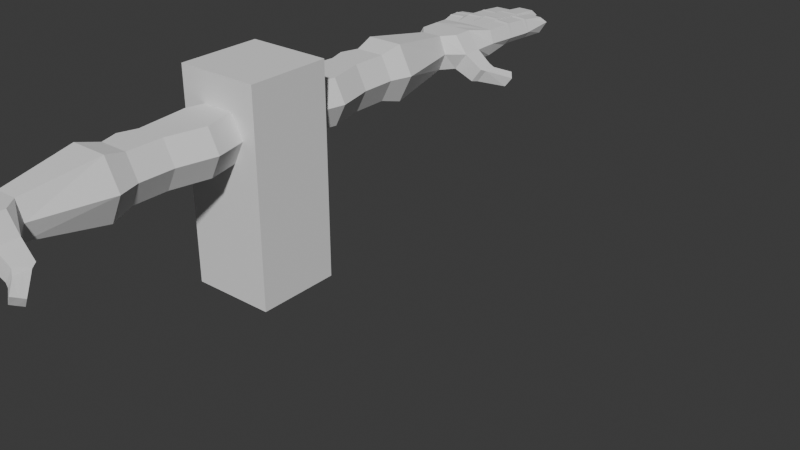 # Source: Hands_copy_neutral.blend  (saved by Blender 4.1.24; exported with 4.5.12 LTS)
import bpy
from mathutils import Matrix  # noqa: F401  (used for matrix-valued properties, if any)

bpy.ops.wm.read_factory_settings(use_empty=True)
scene = bpy.context.scene
scene.name = 'Spell cast'

# ---- collections
col_collection = bpy.data.collections.new('Collection'); scene.collection.children.link(col_collection)

# ---- world
world_world = bpy.data.worlds.new('World'); scene.world = world_world
world_world.use_nodes = True; world_world.node_tree.nodes.clear()
_N = world_world.node_tree.nodes; _L = world_world.node_tree.links
n0 = _N.new('ShaderNodeOutputWorld'); n0.name = 'World Output'; n0.location = (300, 300)
n1 = _N.new('ShaderNodeBackground'); n1.name = 'Background'; n1.location = (10, 300)
n1.inputs[0].default_value = (0.05088, 0.05088, 0.05088, 1.0)
_L.new(n1.outputs[0], n0.inputs[0])
n0.is_active_output = True
world_world.color = (0.05088, 0.05088, 0.05088)
world_world.use_sun_shadow = False
world_world.sun_shadow_jitter_overblur = 0.0

# ---- meshes
me_cube_001 = bpy.data.meshes.new('Cube.001')
me_cube_001.from_pydata([(-1.0, -1.0, -1.0), (-1.0, -1.0, 1.0), (-1.0, 1.0, -1.0), (-1.0, 1.0, 1.0), (1.0, -1.0, -1.0), (1.0, -1.0, 1.0), (1.0, 1.0, -1.0), (1.0, 1.0, 1.0)], [], [(0, 1, 3, 2), (2, 3, 7, 6), (6, 7, 5, 4), (4, 5, 1, 0), (2, 6, 4, 0), (7, 3, 1, 5)])
_uv = me_cube_001.uv_layers.new(name='UVMap')
_uv.uv.foreach_set('vector', [0.375, 0.0, 0.625, 0.0, 0.625, 0.25, 0.375, 0.25, 0.375, 0.25, 0.625, 0.25, 0.625, 0.5, 0.375, 0.5, 0.375, 0.5, 0.625, 0.5, 0.625, 0.75, 0.375, 0.75, 0.375, 0.75, 0.625, 0.75, 0.625, 1.0, 0.375, 1.0, 0.125, 0.5, 0.375, 0.5, 0.375, 0.75, 0.125, 0.75, 0.625, 0.5, 0.875, 0.5, 0.875, 0.75, 0.625, 0.75])
me_cube_001.update()
me_cube_003 = bpy.data.meshes.new('Cube.003')
me_cube_003.from_pydata([(-0.5606, -1.371, 2.131), (-0.7974, -2.241, 2.131), (-1.0, -1.371, 2.998), (0.0, -1.371, 2.131), (0.5606, -1.371, 2.131), (0.0, -1.371, 2.998), (-0.2369, -2.241, 2.131), (0.0, -4.267, 2.131), (0.8967, -2.819, 2.131), (0.5606, -4.267, 2.131), (1.336, -2.819, 2.998), (1.0, -1.371, 2.998), (1.0, -4.267, 2.998), (0.8967, -2.819, 3.865), (0.5606, -1.371, 3.865), (0.5606, -4.267, 3.865), (0.0, -2.819, 3.865), (0.0, -1.371, 3.865), (0.0, -4.267, 3.865), (-0.7974, -2.241, 3.865), (-0.5606, -4.267, 3.865), (-0.5606, -1.371, 3.865), (-1.237, -2.241, 2.998), (-1.0, -4.267, 2.998), (-0.5606, -4.267, 2.131), (-1.216, -4.944, 2.998), (-0.7763, -4.944, 2.131), (-0.7763, -4.944, 3.865), (-1.0, -5.621, 2.998), (-0.5606, -5.621, 2.131), (-0.5606, -5.621, 3.865), (-1.255, -6.453, 2.998), (-0.5936, -9.186, 2.998), (-0.7033, -6.453, 1.911), (-0.7033, -6.453, 4.086), (-0.3911, -9.186, 3.667), (0.0, -6.453, 4.086), (0.0, -5.621, 3.865), (0.009494, -9.186, 3.667), (0.7033, -6.453, 4.086), (0.5606, -5.621, 3.865), (0.4101, -9.186, 3.667), (1.255, -6.453, 2.998), (1.0, -5.621, 2.998), (0.6759, -9.186, 2.998), (0.7033, -6.453, 1.911), (0.4101, -9.186, 2.33), (0.5606, -5.621, 2.131), (0.0, -6.453, 1.911), (0.0, -5.621, 2.131), (0.009494, -9.186, 2.33), (-0.3911, -9.186, 2.33), (0.009494, -9.688, 2.33), (-0.784, -9.688, 2.33), (0.803, -9.688, 2.33), (0.009494, -10.09, 2.33), (0.009494, -10.49, 2.33), (-0.784, -10.09, 2.33), (0.803, -10.09, 2.33), (0.803, -10.49, 2.33), (1.46, -10.09, 2.018), (1.553, -10.09, 1.974), (1.46, -9.752, 2.018), (1.46, -10.43, 2.018), (1.667, -10.5, 1.958), (1.876, -10.43, 2.581), (1.298, -10.49, 2.998), (1.959, -10.09, 2.521), (1.876, -10.09, 2.581), (2.017, -10.52, 2.442), (2.536, -10.98, 2.244), (2.034, -10.24, 2.442), (2.661, -10.81, 2.185), (2.051, -9.951, 2.442), (1.959, -9.761, 2.521), (2.785, -10.65, 2.125), (1.701, -9.93, 1.958), (2.53, -10.58, 1.765), (1.553, -9.761, 1.974), (1.684, -10.21, 1.958), (2.406, -10.75, 1.824), (2.281, -10.91, 1.883), (1.876, -9.752, 2.581), (1.298, -9.688, 2.998), (0.803, -9.688, 3.667), (1.298, -10.09, 2.998), (0.803, -10.09, 3.667), (0.803, -10.49, 3.667), (0.009494, -10.09, 3.667), (0.009494, -10.49, 3.667), (0.009494, -9.688, 3.667), (-0.784, -10.09, 3.667), (-0.784, -9.688, 3.667), (-0.784, -10.49, 3.667), (-1.216, -10.09, 2.998), (-1.216, -10.49, 2.998), (-1.216, -9.688, 2.998), (-0.784, -10.49, 2.33), (-1.054, -11.36, 3.031), (-1.016, -11.36, 2.519), (-1.016, -11.36, 3.543), (-1.152, -11.8, 3.031), (-1.177, -11.91, 3.031), (-1.114, -11.8, 3.585), (-1.114, -11.8, 2.736), (-0.5915, -11.9, 2.736), (-1.164, -12.02, 2.791), (-0.6198, -12.14, 2.791), (-1.202, -12.02, 3.031), (-1.239, -12.36, 2.791), (-1.3, -12.45, 3.031), (-0.6957, -12.47, 2.791), (-1.278, -12.35, 3.031), (-1.281, -12.54, 2.791), (-1.385, -13.0, 2.791), (-1.322, -12.58, 3.059), (-0.7371, -12.66, 2.791), (-0.6764, -12.57, 3.031), (-0.8409, -13.12, 2.791), (-0.6994, -12.69, 3.059), (-0.823, -13.36, 3.208), (-0.7371, -12.66, 3.526), (-0.8409, -13.12, 3.439), (-0.7179, -12.57, 3.56), (-1.281, -12.54, 3.526), (-1.262, -12.46, 3.56), (-1.385, -13.0, 3.439), (-1.438, -13.25, 3.208), (-1.239, -12.36, 3.552), (-1.164, -12.02, 3.585), (-0.6957, -12.47, 3.552), (-0.6198, -12.14, 3.585), (-0.6542, -12.47, 3.031), (-0.5784, -12.13, 3.031), (-0.5534, -12.02, 3.031), (-0.5286, -11.91, 3.031), (-0.5948, -12.02, 3.613), (-0.57, -11.91, 3.585), (-1.139, -11.91, 3.613), (-0.4718, -11.48, 3.543), (-0.4304, -11.48, 3.031), (0.01443, -11.44, 3.543), (-0.5871, -12.32, 3.589), (-0.6027, -12.43, 3.613), (-0.007153, -12.33, 3.589), (-0.6047, -12.32, 3.031), (-0.6204, -12.43, 3.031), (-0.5998, -12.31, 2.758), (-0.5782, -11.42, 2.519), (-0.007153, -12.33, 2.758), (-0.6057, -12.56, 2.791), (-0.01313, -12.57, 2.791), (-0.6234, -12.56, 3.031), (-0.6243, -13.32, 2.791), (-0.6449, -13.44, 3.031), (-0.03166, -13.34, 2.791), (-0.642, -13.32, 3.031), (-0.63, -13.56, 2.791), (-0.6517, -14.46, 2.791), (-0.6468, -13.59, 3.051), (-0.03737, -13.57, 2.791), (0.01156, -13.46, 3.031), (-0.05909, -14.47, 2.791), (0.00877, -13.6, 3.051), (-0.01295, -14.72, 3.208), (-0.03737, -13.57, 3.531), (-0.05909, -14.47, 3.439), (-0.03458, -13.46, 3.56), (-0.63, -13.56, 3.531), (-0.6272, -13.44, 3.56), (-0.6517, -14.46, 3.439), (-0.6617, -14.7, 3.208), (-0.6243, -13.32, 3.549), (-0.6057, -12.56, 3.589), (-0.03166, -13.34, 3.549), (-0.01313, -12.57, 3.589), (0.01448, -13.34, 3.031), (0.03301, -12.57, 3.031), (0.03606, -12.45, 3.031), (-0.01008, -12.45, 3.613), (0.03899, -12.33, 3.031), (0.06057, -11.44, 3.031), (0.01443, -11.44, 2.519), (0.04178, -12.48, 3.031), (0.04538, -12.62, 3.031), (0.04178, -12.48, 2.759), (0.04178, -12.48, 3.589), (0.04538, -12.62, 3.613), (0.6633, -12.47, 3.59), (0.6101, -11.44, 3.548), (0.6703, -12.61, 3.613), (0.7348, -12.47, 3.031), (0.743, -12.61, 3.031), (0.6722, -11.44, 3.036), (0.6609, -12.47, 2.76), (0.5889, -11.44, 2.524), (0.6745, -12.76, 2.791), (0.6977, -13.65, 2.791), (0.0495, -12.78, 2.791), (0.7472, -12.76, 3.031), (0.6745, -12.76, 3.589), (0.7704, -13.65, 3.031), (0.774, -13.79, 3.031), (0.6977, -13.65, 3.549), (0.7013, -13.79, 3.56), (0.07274, -13.66, 3.549), (0.0495, -12.78, 3.589), (0.07632, -13.8, 3.56), (0.07274, -13.66, 3.031), (0.07632, -13.8, 3.031), (0.0495, -12.78, 3.031), (0.07274, -13.66, 2.791), (0.07977, -13.93, 2.791), (0.1073, -14.98, 2.791), (0.07977, -13.96, 3.051), (0.7047, -13.92, 2.791), (0.7322, -14.97, 2.791), (0.7775, -13.95, 3.051), (0.8055, -15.22, 3.208), (0.7047, -13.92, 3.531), (0.7322, -14.97, 3.439), (0.07977, -13.93, 3.531), (0.1073, -14.98, 3.439), (0.1073, -15.23, 3.208), (1.163, -11.38, 2.516), (0.6938, -12.3, 2.757), (0.7144, -12.44, 3.035), (0.7271, -12.58, 2.795), (1.268, -12.24, 2.75), (0.6982, -12.3, 3.035), (0.7111, -12.3, 3.592), (0.7274, -12.44, 3.624), (1.286, -12.24, 3.585), (1.302, -12.38, 3.617), (1.185, -11.38, 3.54), (1.445, -12.24, 3.027), (1.345, -11.37, 3.028), (1.462, -12.38, 3.027), (1.302, -12.52, 2.788), (1.478, -12.52, 3.027), (1.567, -13.28, 3.026), (1.318, -12.52, 3.585), (0.7436, -12.58, 3.592), (1.406, -13.28, 3.544), (1.417, -13.38, 3.57), (0.8314, -13.34, 3.551), (0.8426, -13.44, 3.578), (0.8193, -13.34, 3.034), (0.7307, -12.58, 3.035), (0.8306, -13.44, 3.034), (0.8158, -13.34, 2.794), (1.39, -13.28, 2.787), (0.8381, -13.54, 2.794), (0.9433, -14.44, 2.794), (0.8427, -13.56, 3.051), (1.413, -13.48, 2.787), (1.518, -14.38, 2.786), (1.578, -13.38, 3.026), (1.588, -13.5, 3.043), (1.688, -14.63, 3.203), (1.428, -13.48, 3.529), (1.531, -14.38, 3.434), (0.8534, -13.54, 3.536), (0.9567, -14.44, 3.441), (0.9575, -14.69, 3.211), (0.01017, -10.97, 3.643), (0.01017, -10.97, 2.354), (0.0, -4.944, 2.131), (0.0, -4.944, 3.865)], [], [(0, 1, 22, 2), (1, 0, 3, 6), (3, 0, 2, 5), (4, 3, 5, 11), (6, 3, 4, 8), (7, 6, 8, 9), (24, 1, 6, 7), (9, 8, 10, 12), (8, 4, 11, 10), (10, 11, 14, 13), (12, 10, 13, 15), (13, 14, 17, 16), (15, 13, 16, 18), (16, 17, 21, 19), (18, 16, 19, 20), (22, 23, 20, 19), (2, 22, 19, 21), (1, 24, 23, 22), (24, 26, 25, 23), (23, 25, 27, 20), (26, 29, 28, 25), (25, 28, 30, 27), (29, 33, 31, 28), (28, 31, 34, 30), (33, 51, 32, 31), (31, 32, 35, 34), (38, 36, 34, 35), (36, 37, 30, 34), (39, 40, 37, 36), (41, 39, 36, 38), (42, 43, 40, 39), (44, 42, 39, 41), (45, 47, 43, 42), (46, 45, 42, 44), (50, 48, 45, 46), (48, 49, 47, 45), (33, 29, 49, 48), (51, 33, 48, 50), (50, 52, 53, 51), (46, 54, 52, 50), (52, 55, 57, 53), (54, 58, 55, 52), (55, 56, 97, 57), (58, 59, 56, 55), (54, 62, 60, 58), (58, 60, 63, 59), (60, 61, 63), (62, 78, 61, 60), (63, 64, 69, 65), (63, 61, 64), (59, 63, 65, 66), (66, 65, 68, 85), (65, 67, 68), (69, 67, 65), (71, 67, 69), (69, 70, 72, 71), (64, 81, 70, 69), (71, 72, 75, 73), (67, 71, 73, 74), (74, 73, 76, 78), (73, 75, 77, 76), (76, 77, 80, 79), (78, 76, 79, 61), (79, 80, 81, 64), (64, 61, 79), (75, 72, 80, 77), (72, 70, 81, 80), (82, 74, 78, 62), (68, 67, 74, 82), (83, 82, 62, 54), (85, 68, 82, 83), (41, 84, 83, 44), (44, 83, 54, 46), (84, 86, 85, 83), (86, 87, 66, 85), (90, 88, 86, 84), (88, 89, 87, 86), (91, 93, 89, 88), (92, 91, 88, 90), (96, 94, 91, 92), (94, 95, 93, 91), (57, 97, 95, 94), (53, 57, 94, 96), (51, 53, 96, 32), (32, 96, 92, 35), (97, 99, 98, 95), (95, 98, 100, 93), (99, 104, 101, 98), (98, 101, 103, 100), (101, 102, 138, 103), (101, 104, 102), (102, 104, 106), (148, 105, 104, 99), (104, 105, 107, 106), (102, 106, 108), (107, 111, 109, 106), (106, 109, 112, 108), (109, 110, 112), (113, 110, 109), (111, 116, 113, 109), (113, 114, 127, 115), (116, 118, 114, 113), (113, 115, 110), (111, 117, 116), (116, 117, 119), (119, 120, 118, 116), (121, 122, 120, 119), (123, 121, 119, 117), (124, 126, 122, 121), (125, 124, 121, 123), (110, 115, 124, 125), (115, 127, 126, 124), (127, 120, 122, 126), (114, 118, 120, 127), (112, 110, 125, 128), (128, 125, 123, 130), (108, 112, 128, 129), (129, 128, 130, 131), (130, 123, 117, 132), (131, 130, 132, 133), (132, 117, 111), (133, 132, 111, 107), (107, 134, 133), (136, 131, 133, 134), (105, 135, 134), (137, 136, 134, 135), (105, 134, 107), (103, 138, 136, 137), (138, 129, 131, 136), (102, 108, 129, 138), (139, 137, 135, 140), (100, 103, 137, 139), (100, 139, 141, 265), (140, 145, 142, 139), (139, 142, 144, 141), (142, 143, 179, 144), (145, 146, 143, 142), (148, 147, 145, 140), (145, 147, 146), (146, 147, 150), (182, 149, 147, 148), (147, 149, 151, 150), (146, 150, 152), (151, 155, 153, 150), (150, 153, 156, 152), (153, 154, 156), (157, 154, 153), (155, 160, 157, 153), (157, 158, 171, 159), (160, 162, 158, 157), (157, 159, 154), (155, 161, 160), (160, 161, 163), (163, 164, 162, 160), (167, 165, 163, 161), (165, 166, 164, 163), (168, 170, 166, 165), (169, 168, 165, 167), (154, 159, 168, 169), (159, 171, 170, 168), (171, 164, 166, 170), (158, 162, 164, 171), (156, 154, 169, 172), (172, 169, 167, 174), (152, 156, 172, 173), (173, 172, 174, 175), (174, 167, 161, 176), (175, 174, 176, 177), (177, 176, 155, 151), (176, 161, 155), (179, 175, 177, 178), (151, 178, 177), (144, 179, 178, 180), (149, 178, 151), (149, 180, 178), (141, 144, 180, 181), (181, 180, 149, 182), (182, 185, 183, 181), (181, 183, 186, 141), (183, 185, 184), (183, 184, 187, 186), (141, 186, 188, 189), (186, 187, 190, 188), (189, 188, 191, 193), (188, 190, 192, 191), (194, 191, 192), (193, 191, 194, 195), (195, 194, 185, 182), (194, 192, 196), (185, 194, 196, 198), (196, 192, 199), (199, 201, 197, 196), (196, 197, 211, 198), (190, 200, 199, 192), (200, 203, 201, 199), (201, 202, 197), (203, 204, 202, 201), (206, 205, 203, 200), (205, 207, 204, 203), (210, 208, 205, 206), (208, 209, 207, 205), (211, 209, 208), (198, 211, 208, 210), (212, 209, 211), (197, 215, 212, 211), (212, 213, 223, 214), (215, 216, 213, 212), (212, 214, 209), (197, 202, 215), (215, 202, 217), (217, 218, 216, 215), (219, 220, 218, 217), (204, 219, 217, 202), (207, 221, 219, 204), (221, 222, 220, 219), (209, 214, 221, 207), (214, 223, 222, 221), (223, 218, 220, 222), (213, 216, 218, 223), (184, 198, 210), (184, 210, 206, 187), (187, 206, 200, 190), (184, 185, 198), (195, 225, 229, 193), (224, 195, 182, 266), (224, 228, 225, 195), (229, 225, 226), (226, 225, 227), (225, 228, 238, 227), (193, 229, 230, 189), (229, 226, 231, 230), (230, 231, 233, 232), (189, 230, 232, 234), (232, 233, 237, 235), (234, 232, 235, 236), (236, 235, 228, 224), (235, 237, 228), (228, 237, 238), (238, 237, 239), (233, 241, 239, 237), (241, 243, 240, 239), (239, 240, 251, 238), (231, 242, 241, 233), (242, 245, 243, 241), (245, 246, 244, 243), (243, 244, 257, 240), (247, 249, 246, 245), (248, 247, 245, 242), (227, 250, 247, 248), (250, 249, 247), (252, 249, 250), (238, 251, 250, 227), (251, 255, 252, 250), (252, 253, 264, 254), (255, 256, 253, 252), (252, 254, 249), (258, 259, 256, 255), (255, 257, 258), (251, 257, 255), (244, 260, 258, 257), (260, 261, 259, 258), (262, 263, 261, 260), (246, 262, 260, 244), (254, 264, 263, 262), (249, 254, 262, 246), (261, 263, 264, 259), (259, 264, 253, 256), (240, 257, 251), (226, 227, 248), (226, 248, 242, 231), (66, 236, 224, 59), (87, 234, 236, 66), (89, 265, 234, 87), (265, 141, 189, 234), (93, 100, 265, 89), (59, 224, 266, 56), (266, 182, 148, 99), (56, 266, 99, 97), (143, 173, 175, 179), (146, 152, 173, 143), (140, 135, 105, 148), (35, 92, 90, 38), (38, 90, 84, 41), (29, 26, 267, 49), (49, 267, 47), (47, 267, 9), (267, 7, 9), (26, 24, 7, 267), (43, 47, 9, 12), (43, 12, 15, 40), (37, 40, 268), (268, 40, 15), (268, 15, 18), (37, 268, 27, 30), (268, 18, 20, 27), (5, 2, 21, 17), (11, 5, 17, 14)])
_uv = me_cube_003.uv_layers.new(name='UVMap')
_uv.uv.foreach_set('vector', [0.3332, 0.7419, 0.3184, 0.6811, 0.2508, 0.6838, 0.263, 0.7482, 0.3184, 0.6811, 0.3332, 0.7419, 0.3733, 0.7422, 0.3565, 0.6811, 0.7467, 0.8003, 0.7467, 0.8403, 0.8087, 0.8717, 0.8087, 0.8003, 0.7467, 0.7602, 0.7467, 0.8003, 0.8087, 0.8003, 0.8087, 0.7288, 0.3565, 0.6811, 0.3733, 0.7422, 0.4133, 0.7419, 0.4329, 0.6412, 0.3728, 0.5367, 0.3565, 0.6811, 0.4329, 0.6412, 0.4147, 0.5382, 0.3314, 0.5363, 0.3184, 0.6811, 0.3565, 0.6811, 0.3728, 0.5367, 0.4147, 0.5382, 0.4329, 0.6412, 0.4996, 0.6419, 0.4854, 0.5373, 0.4329, 0.6412, 0.4133, 0.7419, 0.4835, 0.7466, 0.4996, 0.6419, 0.25, 0.105, 0.2331, 0.000664, 0.1632, 0.006085, 0.1834, 0.1059, 0.236, 0.2101, 0.25, 0.105, 0.1834, 0.1059, 0.1651, 0.2093, 0.1834, 0.1059, 0.1632, 0.006085, 0.1239, 0.005634, 0.1229, 0.106, 0.1651, 0.2093, 0.1834, 0.1059, 0.1229, 0.106, 0.1236, 0.2101, 0.1229, 0.106, 0.1239, 0.005634, 0.08385, 0.006238, 0.06959, 0.06648, 0.1236, 0.2101, 0.1229, 0.106, 0.06959, 0.06648, 0.0817, 0.2106, 0.002552, 0.0637, 0.01004, 0.2086, 0.0817, 0.2106, 0.06959, 0.06648, 0.01462, 0.0002061, 0.002552, 0.0637, 0.06959, 0.06648, 0.08385, 0.006238, 0.3184, 0.6811, 0.3314, 0.5363, 0.2594, 0.538, 0.2508, 0.6838, 0.3314, 0.5363, 0.3195, 0.4866, 0.2512, 0.4866, 0.2594, 0.538, 0.01004, 0.2086, 0.001529, 0.2599, 0.06977, 0.2602, 0.0817, 0.2106, 0.3195, 0.4866, 0.3314, 0.4365, 0.2593, 0.435, 0.2512, 0.4866, 0.001529, 0.2599, 0.009368, 0.3114, 0.08143, 0.3103, 0.06977, 0.2602, 0.3314, 0.4365, 0.3301, 0.375, 0.2504, 0.3752, 0.2593, 0.435, 0.009368, 0.3114, 0.0002061, 0.3712, 0.07989, 0.3718, 0.08143, 0.3103, 0.3301, 0.375, 0.3458, 0.1643, 0.2901, 0.1693, 0.2504, 0.3752, 0.0002061, 0.3712, 0.03877, 0.5775, 0.09472, 0.583, 0.07989, 0.3718, 0.1281, 0.5825, 0.1243, 0.3701, 0.07989, 0.3718, 0.09472, 0.583, 0.1243, 0.3701, 0.124, 0.3099, 0.08143, 0.3103, 0.07989, 0.3718, 0.169, 0.371, 0.166, 0.3106, 0.124, 0.3099, 0.1243, 0.3701, 0.1612, 0.5815, 0.169, 0.371, 0.1243, 0.3701, 0.1281, 0.5825, 0.2493, 0.3676, 0.2374, 0.3075, 0.166, 0.3106, 0.169, 0.371, 0.2182, 0.5742, 0.2493, 0.3676, 0.169, 0.371, 0.1612, 0.5815, 0.4192, 0.3762, 0.4159, 0.4366, 0.4873, 0.44, 0.4995, 0.3799, 0.4121, 0.1659, 0.4192, 0.3762, 0.4995, 0.3799, 0.4693, 0.1734, 0.379, 0.1649, 0.3744, 0.3769, 0.4192, 0.3762, 0.4121, 0.1659, 0.3744, 0.3769, 0.3739, 0.4371, 0.4159, 0.4366, 0.4192, 0.3762, 0.3301, 0.375, 0.3314, 0.4365, 0.3739, 0.4371, 0.3744, 0.3769, 0.3458, 0.1643, 0.3301, 0.375, 0.3744, 0.3769, 0.379, 0.1649, 0.379, 0.1649, 0.3801, 0.1257, 0.3239, 0.1204, 0.3458, 0.1643, 0.4121, 0.1659, 0.4374, 0.1231, 0.3801, 0.1257, 0.379, 0.1649, 0.3801, 0.1257, 0.3809, 0.09591, 0.3254, 0.0929, 0.3239, 0.1204, 0.4374, 0.1231, 0.4366, 0.09538, 0.3809, 0.09591, 0.3801, 0.1257, 0.3809, 0.09591, 0.3815, 0.06754, 0.3268, 0.06541, 0.3254, 0.0929, 0.4366, 0.09538, 0.4365, 0.06775, 0.3815, 0.06754, 0.3809, 0.09591, 0.7828, 0.02296, 0.8238, 0.05766, 0.8461, 0.04515, 0.807, 0.0002061, 0.7619, 0.2433, 0.8162, 0.2334, 0.8139, 0.2075, 0.756, 0.2143, 0.8162, 0.2334, 0.8237, 0.2327, 0.8139, 0.2075, 0.8238, 0.05766, 0.8286, 0.06247, 0.8502, 0.05347, 0.8461, 0.04515, 0.8139, 0.2075, 0.8309, 0.2015, 0.8323, 0.151, 0.8144, 0.1476, 0.8139, 0.2075, 0.8237, 0.2327, 0.8309, 0.2015, 0.756, 0.2143, 0.8139, 0.2075, 0.8144, 0.1476, 0.7561, 0.1505, 0.7561, 0.1505, 0.8144, 0.1476, 0.8103, 0.1214, 0.756, 0.1201, 0.8144, 0.1476, 0.8179, 0.1204, 0.8103, 0.1214, 0.8323, 0.151, 0.8179, 0.1204, 0.8144, 0.1476, 0.8283, 0.13, 0.8179, 0.1204, 0.8323, 0.151, 0.8323, 0.151, 0.8719, 0.1596, 0.8873, 0.1501, 0.8283, 0.13, 0.8309, 0.2015, 0.8707, 0.1765, 0.8719, 0.1596, 0.8323, 0.151, 0.8283, 0.13, 0.8873, 0.1501, 0.8809, 0.1355, 0.8251, 0.1082, 0.8179, 0.1204, 0.8283, 0.13, 0.8251, 0.1082, 0.8147, 0.09943, 0.8147, 0.09943, 0.8251, 0.1082, 0.842, 0.06903, 0.8286, 0.06247, 0.8251, 0.1082, 0.8809, 0.1355, 0.8873, 0.1172, 0.842, 0.06903, 0.842, 0.06903, 0.8873, 0.1172, 0.9053, 0.1174, 0.8634, 0.06198, 0.8286, 0.06247, 0.842, 0.06903, 0.8634, 0.06198, 0.8502, 0.05347, 0.833, 0.2227, 0.8832, 0.1837, 0.8707, 0.1765, 0.8309, 0.2015, 0.8309, 0.2015, 0.8237, 0.2327, 0.833, 0.2227, 0.8809, 0.1355, 0.8873, 0.1501, 0.9053, 0.1174, 0.8873, 0.1172, 0.8873, 0.1501, 0.8719, 0.1596, 0.8707, 0.1765, 0.8832, 0.1837, 0.808, 0.0981, 0.8147, 0.09943, 0.8286, 0.06247, 0.8238, 0.05766, 0.8103, 0.1214, 0.8179, 0.1204, 0.8147, 0.09943, 0.808, 0.0981, 0.7578, 0.08715, 0.808, 0.0981, 0.8238, 0.05766, 0.7828, 0.02296, 0.756, 0.1201, 0.8103, 0.1214, 0.808, 0.0981, 0.7578, 0.08715, 0.1612, 0.5815, 0.1865, 0.624, 0.2443, 0.6234, 0.2182, 0.5742, 0.4693, 0.1734, 0.496, 0.1239, 0.4374, 0.1231, 0.4121, 0.1659, 0.1865, 0.624, 0.1867, 0.652, 0.2447, 0.6511, 0.2443, 0.6234, 0.1867, 0.652, 0.1871, 0.6804, 0.2453, 0.6787, 0.2447, 0.6511, 0.1292, 0.622, 0.13, 0.652, 0.1867, 0.652, 0.1865, 0.624, 0.13, 0.652, 0.1307, 0.6809, 0.1871, 0.6804, 0.1867, 0.652, 0.07382, 0.655, 0.07504, 0.683, 0.1307, 0.6809, 0.13, 0.652, 0.07207, 0.6271, 0.07382, 0.655, 0.13, 0.652, 0.1292, 0.622, 0.01693, 0.6291, 0.01832, 0.6577, 0.07382, 0.655, 0.07207, 0.6271, 0.01832, 0.6577, 0.0197, 0.6854, 0.07504, 0.683, 0.07382, 0.655, 0.3254, 0.0929, 0.3268, 0.06541, 0.2723, 0.06191, 0.2706, 0.08971, 0.3239, 0.1204, 0.3254, 0.0929, 0.2706, 0.08971, 0.269, 0.1174, 0.3458, 0.1643, 0.3239, 0.1204, 0.269, 0.1174, 0.2901, 0.1693, 0.03877, 0.5775, 0.01693, 0.6291, 0.07207, 0.6271, 0.09472, 0.583, 0.3268, 0.06541, 0.3118, 0.003865, 0.2765, 0.00095, 0.2723, 0.06191, 0.0197, 0.6854, 0.0258, 0.7461, 0.06116, 0.7447, 0.07504, 0.683, 0.547, 0.1937, 0.5311, 0.1498, 0.5026, 0.1484, 0.5, 0.1897, 0.7124, 0.04596, 0.6787, 0.0244, 0.6559, 0.06457, 0.6877, 0.08509, 0.6787, 0.0244, 0.6705, 0.01968, 0.6478, 0.0605, 0.6559, 0.06457, 0.5026, 0.1484, 0.5311, 0.1498, 0.5029, 0.1379, 0.5029, 0.1379, 0.5311, 0.1498, 0.5262, 0.1283, 0.5855, 0.1838, 0.579, 0.1385, 0.5311, 0.1498, 0.547, 0.1937, 0.5311, 0.1498, 0.579, 0.1385, 0.5742, 0.119, 0.5262, 0.1283, 0.5029, 0.1379, 0.5262, 0.1283, 0.5031, 0.1274, 0.5742, 0.119, 0.566, 0.09596, 0.5265, 0.09734, 0.5262, 0.1283, 0.5262, 0.1283, 0.5265, 0.09734, 0.5043, 0.09366, 0.5031, 0.1274, 0.5265, 0.09734, 0.5058, 0.08375, 0.5043, 0.09366, 0.529, 0.08317, 0.5058, 0.08375, 0.5265, 0.09734, 0.566, 0.09596, 0.5634, 0.08501, 0.529, 0.08317, 0.5265, 0.09734, 0.529, 0.08317, 0.5428, 0.0581, 0.5523, 0.01978, 0.5071, 0.07026, 0.5634, 0.08501, 0.5603, 0.06599, 0.5428, 0.0581, 0.529, 0.08317, 0.529, 0.08317, 0.5071, 0.07026, 0.5058, 0.08375, 0.566, 0.09596, 0.5774, 0.08593, 0.5634, 0.08501, 0.5634, 0.08501, 0.5774, 0.08593, 0.5758, 0.07941, 0.5758, 0.07941, 0.5682, 0.05817, 0.5603, 0.06599, 0.5634, 0.08501, 0.5947, 0.06648, 0.578, 0.05664, 0.5682, 0.05817, 0.5758, 0.07941, 0.5992, 0.06904, 0.5947, 0.06648, 0.5758, 0.07941, 0.5774, 0.08593, 0.6091, 0.03771, 0.5809, 0.0303, 0.578, 0.05664, 0.5947, 0.06648, 0.6142, 0.04071, 0.6091, 0.03771, 0.5947, 0.06648, 0.5992, 0.06904, 0.6252, 0.0009688, 0.6142, 0.000206, 0.6091, 0.03771, 0.6142, 0.04071, 0.6142, 0.000206, 0.5523, 0.01978, 0.5809, 0.0303, 0.6091, 0.03771, 0.5523, 0.01978, 0.5682, 0.05817, 0.578, 0.05664, 0.5809, 0.0303, 0.5428, 0.0581, 0.5603, 0.06599, 0.5682, 0.05817, 0.5523, 0.01978, 0.633, 0.003639, 0.6252, 0.0009688, 0.6142, 0.04071, 0.6209, 0.04311, 0.6209, 0.04311, 0.6142, 0.04071, 0.5992, 0.06904, 0.6034, 0.07294, 0.6622, 0.01512, 0.633, 0.003639, 0.6209, 0.04311, 0.6414, 0.05522, 0.6414, 0.05522, 0.6209, 0.04311, 0.6034, 0.07294, 0.6193, 0.08618, 0.6034, 0.07294, 0.5992, 0.06904, 0.5774, 0.08593, 0.58, 0.09092, 0.6193, 0.08618, 0.6034, 0.07294, 0.58, 0.09092, 0.5905, 0.1111, 0.58, 0.09092, 0.5774, 0.08593, 0.566, 0.09596, 0.5905, 0.1111, 0.58, 0.09092, 0.566, 0.09596, 0.5742, 0.119, 0.5742, 0.119, 0.595, 0.1181, 0.5905, 0.1111, 0.6259, 0.09101, 0.6193, 0.08618, 0.5905, 0.1111, 0.595, 0.1181, 0.579, 0.1385, 0.6, 0.125, 0.595, 0.1181, 0.631, 0.09723, 0.6259, 0.09101, 0.595, 0.1181, 0.6, 0.125, 0.579, 0.1385, 0.595, 0.1181, 0.5742, 0.119, 0.6559, 0.06457, 0.6478, 0.0605, 0.6259, 0.09101, 0.631, 0.09723, 0.6478, 0.0605, 0.6414, 0.05522, 0.6193, 0.08618, 0.6259, 0.09101, 0.6705, 0.01968, 0.6622, 0.01512, 0.6414, 0.05522, 0.6478, 0.0605, 0.6563, 0.1237, 0.631, 0.09723, 0.6, 0.125, 0.6229, 0.1547, 0.6877, 0.08509, 0.6559, 0.06457, 0.631, 0.09723, 0.6563, 0.1237, 0.06116, 0.7447, 0.09892, 0.7513, 0.1324, 0.7478, 0.1315, 0.7144, 0.5, 0.392, 0.5681, 0.4216, 0.5829, 0.3783, 0.5185, 0.3518, 0.5185, 0.3518, 0.5829, 0.3783, 0.5962, 0.3361, 0.5276, 0.311, 0.5829, 0.3783, 0.5918, 0.3807, 0.6045, 0.34, 0.5962, 0.3361, 0.5681, 0.4216, 0.5771, 0.4248, 0.5918, 0.3807, 0.5829, 0.3783, 0.5855, 0.1838, 0.6547, 0.2301, 0.6736, 0.2138, 0.6229, 0.1547, 0.6736, 0.2138, 0.6547, 0.2301, 0.6805, 0.2216, 0.6805, 0.2216, 0.6547, 0.2301, 0.6722, 0.2446, 0.5564, 0.2271, 0.6225, 0.2735, 0.6547, 0.2301, 0.5855, 0.1838, 0.6547, 0.2301, 0.6225, 0.2735, 0.6399, 0.2858, 0.6722, 0.2446, 0.6805, 0.2216, 0.6722, 0.2446, 0.6879, 0.23, 0.6399, 0.2858, 0.6854, 0.3188, 0.7172, 0.2912, 0.6722, 0.2446, 0.6722, 0.2446, 0.7172, 0.2912, 0.7339, 0.2801, 0.6879, 0.23, 0.7172, 0.2912, 0.7393, 0.2896, 0.7339, 0.2801, 0.726, 0.3054, 0.7393, 0.2896, 0.7172, 0.2912, 0.6854, 0.3188, 0.6964, 0.3284, 0.726, 0.3054, 0.7172, 0.2912, 0.726, 0.3054, 0.7359, 0.3486, 0.7556, 0.3906, 0.7452, 0.3006, 0.6964, 0.3284, 0.7206, 0.3521, 0.7359, 0.3486, 0.726, 0.3054, 0.726, 0.3054, 0.7452, 0.3006, 0.7393, 0.2896, 0.6854, 0.3188, 0.6826, 0.3351, 0.6964, 0.3284, 0.6964, 0.3284, 0.6826, 0.3351, 0.6887, 0.3402, 0.6887, 0.3402, 0.719, 0.3622, 0.7206, 0.3521, 0.6964, 0.3284, 0.6693, 0.362, 0.6762, 0.3631, 0.6887, 0.3402, 0.6826, 0.3351, 0.6762, 0.3631, 0.7117, 0.3682, 0.719, 0.3622, 0.6887, 0.3402, 0.6711, 0.3994, 0.7222, 0.3913, 0.7117, 0.3682, 0.6762, 0.3631, 0.6633, 0.3982, 0.6711, 0.3994, 0.6762, 0.3631, 0.6693, 0.362, 0.6632, 0.4396, 0.6755, 0.4384, 0.6711, 0.3994, 0.6633, 0.3982, 0.6755, 0.4384, 0.7556, 0.3906, 0.7222, 0.3913, 0.6711, 0.3994, 0.7556, 0.3906, 0.719, 0.3622, 0.7117, 0.3682, 0.7222, 0.3913, 0.7359, 0.3486, 0.7206, 0.3521, 0.719, 0.3622, 0.7556, 0.3906, 0.6534, 0.4387, 0.6632, 0.4396, 0.6633, 0.3982, 0.6545, 0.398, 0.6545, 0.398, 0.6633, 0.3982, 0.6693, 0.362, 0.6624, 0.3596, 0.5871, 0.4281, 0.6534, 0.4387, 0.6545, 0.398, 0.6005, 0.3844, 0.6005, 0.3844, 0.6545, 0.398, 0.6624, 0.3596, 0.614, 0.3425, 0.6624, 0.3596, 0.6693, 0.362, 0.6826, 0.3351, 0.6765, 0.3315, 0.614, 0.3425, 0.6624, 0.3596, 0.6765, 0.3315, 0.6304, 0.3028, 0.6304, 0.3028, 0.6765, 0.3315, 0.6854, 0.3188, 0.6399, 0.2858, 0.6765, 0.3315, 0.6826, 0.3351, 0.6854, 0.3188, 0.6045, 0.34, 0.614, 0.3425, 0.6304, 0.3028, 0.6216, 0.2986, 0.6399, 0.2858, 0.6216, 0.2986, 0.6304, 0.3028, 0.5962, 0.3361, 0.6045, 0.34, 0.6216, 0.2986, 0.6128, 0.2948, 0.6225, 0.2735, 0.6216, 0.2986, 0.6399, 0.2858, 0.6225, 0.2735, 0.6128, 0.2948, 0.6216, 0.2986, 0.5276, 0.311, 0.5962, 0.3361, 0.6128, 0.2948, 0.5418, 0.2689, 0.5418, 0.2689, 0.6128, 0.2948, 0.6225, 0.2735, 0.5564, 0.2271, 0.7298, 0.4469, 0.7149, 0.5377, 0.7367, 0.5458, 0.7697, 0.4632, 0.5008, 0.44, 0.5, 0.5289, 0.5465, 0.5265, 0.5445, 0.4405, 0.7367, 0.5458, 0.7149, 0.5377, 0.7328, 0.5566, 0.5, 0.5289, 0.5006, 0.5404, 0.5479, 0.5373, 0.5465, 0.5265, 0.5445, 0.4405, 0.5465, 0.5265, 0.595, 0.5255, 0.5948, 0.4411, 0.5465, 0.5265, 0.5479, 0.5373, 0.5944, 0.5363, 0.595, 0.5255, 0.5948, 0.4411, 0.595, 0.5255, 0.6398, 0.5263, 0.6387, 0.4407, 0.595, 0.5255, 0.5944, 0.5363, 0.6395, 0.537, 0.6398, 0.5263, 0.663, 0.5269, 0.6398, 0.5263, 0.6395, 0.537, 0.6387, 0.4407, 0.6398, 0.5263, 0.663, 0.5269, 0.6821, 0.44, 0.6821, 0.44, 0.663, 0.5269, 0.7149, 0.5377, 0.7298, 0.4469, 0.663, 0.5269, 0.6395, 0.537, 0.6581, 0.5509, 0.7149, 0.5377, 0.663, 0.5269, 0.6581, 0.5509, 0.7093, 0.5626, 0.6581, 0.5509, 0.6395, 0.537, 0.6388, 0.5491, 0.6388, 0.5491, 0.63, 0.6117, 0.6464, 0.6147, 0.6581, 0.5509, 0.6581, 0.5509, 0.6464, 0.6147, 0.6872, 0.6316, 0.7093, 0.5626, 0.5944, 0.5363, 0.5955, 0.548, 0.6388, 0.5491, 0.6395, 0.537, 0.5955, 0.548, 0.5969, 0.6095, 0.63, 0.6117, 0.6388, 0.5491, 0.63, 0.6117, 0.6288, 0.62, 0.6464, 0.6147, 0.5969, 0.6095, 0.5973, 0.6185, 0.6288, 0.62, 0.63, 0.6117, 0.5477, 0.55, 0.5546, 0.617, 0.5969, 0.6095, 0.5955, 0.548, 0.5546, 0.617, 0.5577, 0.6263, 0.5973, 0.6185, 0.5969, 0.6095, 0.5015, 0.5536, 0.5151, 0.63, 0.5546, 0.617, 0.5477, 0.55, 0.5151, 0.63, 0.5187, 0.6408, 0.5577, 0.6263, 0.5546, 0.617, 0.6872, 0.6316, 0.6994, 0.6507, 0.7048, 0.6402, 0.7093, 0.5626, 0.6872, 0.6316, 0.7048, 0.6402, 0.7286, 0.569, 0.6781, 0.6488, 0.6994, 0.6507, 0.6872, 0.6316, 0.6464, 0.6147, 0.6413, 0.6309, 0.6781, 0.6488, 0.6872, 0.6316, 0.6781, 0.6488, 0.637, 0.6849, 0.6065, 0.7284, 0.6926, 0.6628, 0.6413, 0.6309, 0.6259, 0.6712, 0.637, 0.6849, 0.6781, 0.6488, 0.6781, 0.6488, 0.6926, 0.6628, 0.6994, 0.6507, 0.6464, 0.6147, 0.6288, 0.62, 0.6413, 0.6309, 0.6413, 0.6309, 0.6288, 0.62, 0.6263, 0.6289, 0.6263, 0.6289, 0.6164, 0.6726, 0.6259, 0.6712, 0.6413, 0.6309, 0.599, 0.6263, 0.6088, 0.6683, 0.6164, 0.6726, 0.6263, 0.6289, 0.5973, 0.6185, 0.599, 0.6263, 0.6263, 0.6289, 0.6288, 0.62, 0.5577, 0.6263, 0.5596, 0.6358, 0.599, 0.6263, 0.5973, 0.6185, 0.5596, 0.6358, 0.5886, 0.6897, 0.6088, 0.6683, 0.599, 0.6263, 0.5187, 0.6408, 0.525, 0.6529, 0.5596, 0.6358, 0.5577, 0.6263, 0.525, 0.6529, 0.6065, 0.7284, 0.5886, 0.6897, 0.5596, 0.6358, 0.6065, 0.7284, 0.6164, 0.6726, 0.6088, 0.6683, 0.5886, 0.6897, 0.637, 0.6849, 0.6259, 0.6712, 0.6164, 0.6726, 0.6065, 0.7284, 0.7328, 0.5566, 0.7093, 0.5626, 0.7286, 0.569, 0.5006, 0.5404, 0.5015, 0.5536, 0.5477, 0.55, 0.5479, 0.5373, 0.5479, 0.5373, 0.5477, 0.55, 0.5955, 0.548, 0.5944, 0.5363, 0.7328, 0.5566, 0.7149, 0.5377, 0.7093, 0.5626, 0.5013, 0.9122, 0.5756, 0.8894, 0.5736, 0.866, 0.5008, 0.8681, 0.4622, 0.005667, 0.4227, 0.0008053, 0.3831, 0.0002061, 0.3822, 0.03438, 0.5157, 0.9601, 0.5917, 0.9384, 0.5756, 0.8894, 0.5013, 0.9122, 0.5736, 0.866, 0.5756, 0.8894, 0.5847, 0.8651, 0.5847, 0.8651, 0.5756, 0.8894, 0.5988, 0.8824, 0.5756, 0.8894, 0.5917, 0.9384, 0.6155, 0.9299, 0.5988, 0.8824, 0.5008, 0.8681, 0.5736, 0.866, 0.5713, 0.8216, 0.5, 0.824, 0.5736, 0.866, 0.5847, 0.8651, 0.5819, 0.8201, 0.5713, 0.8216, 0.5713, 0.8216, 0.5819, 0.8201, 0.5834, 0.7785, 0.572, 0.7768, 0.5, 0.824, 0.5713, 0.8216, 0.572, 0.7768, 0.5, 0.7748, 0.572, 0.7768, 0.5834, 0.7785, 0.5881, 0.7299, 0.5765, 0.7292, 0.5, 0.7748, 0.572, 0.7768, 0.5765, 0.7292, 0.5012, 0.7288, 0.5401, 0.9998, 0.6066, 0.9635, 0.5917, 0.9384, 0.5157, 0.9601, 0.6066, 0.9635, 0.6175, 0.958, 0.5917, 0.9384, 0.5917, 0.9384, 0.6175, 0.958, 0.6155, 0.9299, 0.6155, 0.9299, 0.6175, 0.958, 0.6286, 0.9525, 0.5834, 0.7785, 0.5942, 0.7779, 0.5998, 0.7308, 0.5881, 0.7299, 0.5942, 0.7779, 0.6503, 0.7841, 0.6657, 0.7446, 0.5998, 0.7308, 0.6286, 0.9525, 0.6894, 0.9209, 0.6732, 0.9019, 0.6155, 0.9299, 0.5819, 0.8201, 0.5929, 0.8211, 0.5942, 0.7779, 0.5834, 0.7785, 0.5929, 0.8211, 0.6447, 0.821, 0.6503, 0.7841, 0.5942, 0.7779, 0.6447, 0.821, 0.6506, 0.8203, 0.6571, 0.7869, 0.6503, 0.7841, 0.6503, 0.7841, 0.6571, 0.7869, 0.6729, 0.7472, 0.6657, 0.7446, 0.6487, 0.8521, 0.6543, 0.8508, 0.6506, 0.8203, 0.6447, 0.821, 0.5957, 0.8638, 0.6487, 0.8521, 0.6447, 0.821, 0.5929, 0.8211, 0.5988, 0.8824, 0.653, 0.8667, 0.6487, 0.8521, 0.5957, 0.8638, 0.653, 0.8667, 0.6543, 0.8508, 0.6487, 0.8521, 0.664, 0.8619, 0.6543, 0.8508, 0.653, 0.8667, 0.6155, 0.9299, 0.6732, 0.9019, 0.653, 0.8667, 0.5988, 0.8824, 0.6732, 0.9019, 0.6847, 0.8937, 0.664, 0.8619, 0.653, 0.8667, 0.664, 0.8619, 0.6966, 0.8462, 0.6995, 0.8352, 0.6606, 0.8483, 0.6847, 0.8937, 0.7129, 0.8521, 0.6966, 0.8462, 0.664, 0.8619, 0.664, 0.8619, 0.6606, 0.8483, 0.6543, 0.8508, 0.7047, 0.909, 0.7463, 0.8238, 0.7129, 0.8521, 0.6847, 0.8937, 0.6847, 0.8937, 0.6962, 0.9156, 0.7047, 0.909, 0.6732, 0.9019, 0.6962, 0.9156, 0.6847, 0.8937, 0.6571, 0.7869, 0.6637, 0.7874, 0.6814, 0.7518, 0.6729, 0.7472, 0.6637, 0.7874, 0.7109, 0.8124, 0.7463, 0.8238, 0.6814, 0.7518, 0.6566, 0.8218, 0.693, 0.8283, 0.7109, 0.8124, 0.6637, 0.7874, 0.6506, 0.8203, 0.6566, 0.8218, 0.6637, 0.7874, 0.6571, 0.7869, 0.6606, 0.8483, 0.6995, 0.8352, 0.693, 0.8283, 0.6566, 0.8218, 0.6543, 0.8508, 0.6606, 0.8483, 0.6566, 0.8218, 0.6506, 0.8203, 0.7109, 0.8124, 0.693, 0.8283, 0.6995, 0.8352, 0.7463, 0.8238, 0.7463, 0.8238, 0.6995, 0.8352, 0.6966, 0.8462, 0.7129, 0.8521, 0.6894, 0.9209, 0.6962, 0.9156, 0.6732, 0.9019, 0.5847, 0.8651, 0.5988, 0.8824, 0.5957, 0.8638, 0.5847, 0.8651, 0.5957, 0.8638, 0.5929, 0.8211, 0.5819, 0.8201, 0.4939, 0.06826, 0.4996, 0.007428, 0.4622, 0.005667, 0.4365, 0.06775, 0.1871, 0.6804, 0.2133, 0.7429, 0.25, 0.7394, 0.2453, 0.6787, 0.1307, 0.6809, 0.1315, 0.7144, 0.2133, 0.7429, 0.1871, 0.6804, 0.1315, 0.7144, 0.1324, 0.7478, 0.1735, 0.7472, 0.2133, 0.7429, 0.07504, 0.683, 0.06116, 0.7447, 0.1315, 0.7144, 0.1307, 0.6809, 0.4365, 0.06775, 0.4622, 0.005667, 0.3822, 0.03438, 0.3815, 0.06754, 0.3822, 0.03438, 0.3831, 0.0002061, 0.3422, 0.0004306, 0.3118, 0.003865, 0.3815, 0.06754, 0.3822, 0.03438, 0.3118, 0.003865, 0.3268, 0.06541, 0.5918, 0.3807, 0.6005, 0.3844, 0.614, 0.3425, 0.6045, 0.34, 0.5771, 0.4248, 0.5871, 0.4281, 0.6005, 0.3844, 0.5918, 0.3807, 0.6229, 0.1547, 0.6, 0.125, 0.579, 0.1385, 0.5855, 0.1838, 0.09472, 0.583, 0.07207, 0.6271, 0.1292, 0.622, 0.1281, 0.5825, 0.1281, 0.5825, 0.1292, 0.622, 0.1865, 0.624, 0.1612, 0.5815, 0.3314, 0.4365, 0.3195, 0.4866, 0.3742, 0.487, 0.3739, 0.4371, 0.3739, 0.4371, 0.3742, 0.487, 0.4159, 0.4366, 0.4159, 0.4366, 0.3742, 0.487, 0.4147, 0.5382, 0.3742, 0.487, 0.3728, 0.5367, 0.4147, 0.5382, 0.3195, 0.4866, 0.3314, 0.5363, 0.3728, 0.5367, 0.3742, 0.487, 0.4873, 0.44, 0.4159, 0.4366, 0.4147, 0.5382, 0.4854, 0.5373, 0.2374, 0.3075, 0.236, 0.2101, 0.1651, 0.2093, 0.166, 0.3106, 0.124, 0.3099, 0.166, 0.3106, 0.1245, 0.26, 0.1245, 0.26, 0.166, 0.3106, 0.1651, 0.2093, 0.1245, 0.26, 0.1651, 0.2093, 0.1236, 0.2101, 0.124, 0.3099, 0.1245, 0.26, 0.06977, 0.2602, 0.08143, 0.3103, 0.1245, 0.26, 0.1236, 0.2101, 0.0817, 0.2106, 0.06977, 0.2602, 0.8087, 0.8003, 0.8087, 0.8717, 0.8706, 0.8403, 0.8706, 0.8003, 0.8087, 0.7288, 0.8087, 0.8003, 0.8706, 0.8003, 0.8706, 0.7602])
me_cube_003.materials.append(None)
me_cube_003.update()
me_cube_004 = bpy.data.meshes.new('Cube.004')
me_cube_004.from_pydata([(-0.5606, 1.371, 2.131), (-0.7974, 2.241, 2.131), (-1.0, 1.371, 2.998), (0.0, 1.371, 2.131), (0.5606, 1.371, 2.131), (0.0, 1.371, 2.998), (-0.2369, 2.241, 2.131), (0.0, 4.267, 2.131), (0.8967, 2.819, 2.131), (0.5606, 4.267, 2.131), (1.336, 2.819, 2.998), (1.0, 1.371, 2.998), (1.0, 4.267, 2.998), (0.8967, 2.819, 3.865), (0.5606, 1.371, 3.865), (0.5606, 4.267, 3.865), (0.0, 2.819, 3.865), (0.0, 1.371, 3.865), (0.0, 4.267, 3.865), (-0.7974, 2.241, 3.865), (-0.5606, 4.267, 3.865), (-0.5606, 1.371, 3.865), (-1.237, 2.241, 2.998), (-1.0, 4.267, 2.998), (-0.5606, 4.267, 2.131), (-1.216, 4.944, 2.998), (-0.7763, 4.944, 2.131), (-0.7763, 4.944, 3.865), (-1.0, 5.621, 2.998), (-0.5606, 5.621, 2.131), (-0.5606, 5.621, 3.865), (-1.255, 6.453, 2.998), (-0.5936, 9.186, 2.998), (-0.7033, 6.453, 1.911), (-0.7033, 6.453, 4.086), (-0.3911, 9.186, 3.667), (0.0, 6.453, 4.086), (0.0, 5.621, 3.865), (0.009494, 9.186, 3.667), (0.7033, 6.453, 4.086), (0.5606, 5.621, 3.865), (0.4101, 9.186, 3.667), (1.255, 6.453, 2.998), (1.0, 5.621, 2.998), (0.6759, 9.186, 2.998), (0.7033, 6.453, 1.911), (0.4101, 9.186, 2.33), (0.5606, 5.621, 2.131), (0.0, 6.453, 1.911), (0.0, 5.621, 2.131), (0.009494, 9.186, 2.33), (-0.3911, 9.186, 2.33), (0.009494, 9.688, 2.33), (-0.784, 9.688, 2.33), (0.803, 9.688, 2.33), (0.009494, 10.09, 2.33), (0.009494, 10.49, 2.33), (-0.784, 10.09, 2.33), (0.803, 10.09, 2.33), (0.803, 10.49, 2.33), (1.46, 10.09, 2.018), (1.553, 10.09, 1.974), (1.46, 9.752, 2.018), (1.46, 10.43, 2.018), (1.667, 10.5, 1.958), (1.876, 10.43, 2.581), (1.298, 10.49, 2.998), (1.959, 10.09, 2.521), (1.876, 10.09, 2.581), (2.017, 10.52, 2.442), (2.536, 10.98, 2.244), (2.034, 10.24, 2.442), (2.661, 10.81, 2.185), (2.051, 9.951, 2.442), (1.959, 9.761, 2.521), (2.785, 10.65, 2.125), (1.701, 9.93, 1.958), (2.53, 10.58, 1.765), (1.553, 9.761, 1.974), (1.684, 10.21, 1.958), (2.406, 10.75, 1.824), (2.281, 10.91, 1.883), (1.876, 9.752, 2.581), (1.298, 9.688, 2.998), (0.803, 9.688, 3.667), (1.298, 10.09, 2.998), (0.803, 10.09, 3.667), (0.803, 10.49, 3.667), (0.009494, 10.09, 3.667), (0.009494, 10.49, 3.667), (0.009494, 9.688, 3.667), (-0.784, 10.09, 3.667), (-0.784, 9.688, 3.667), (-0.784, 10.49, 3.667), (-1.216, 10.09, 2.998), (-1.216, 10.49, 2.998), (-1.216, 9.688, 2.998), (-0.784, 10.49, 2.33), (-1.054, 11.36, 3.031), (-1.016, 11.36, 2.519), (-1.016, 11.36, 3.543), (-1.152, 11.8, 3.031), (-1.177, 11.91, 3.031), (-1.114, 11.8, 3.585), (-1.114, 11.8, 2.736), (-0.5915, 11.9, 2.736), (-1.164, 12.02, 2.791), (-0.6198, 12.14, 2.791), (-1.202, 12.02, 3.031), (-1.239, 12.36, 2.791), (-1.3, 12.45, 3.031), (-0.6957, 12.47, 2.791), (-1.278, 12.35, 3.031), (-1.281, 12.54, 2.791), (-1.385, 13.0, 2.791), (-1.322, 12.58, 3.059), (-0.7371, 12.66, 2.791), (-0.6764, 12.57, 3.031), (-0.8409, 13.12, 2.791), (-0.6994, 12.69, 3.059), (-0.823, 13.36, 3.208), (-0.7371, 12.66, 3.526), (-0.8409, 13.12, 3.439), (-0.7179, 12.57, 3.56), (-1.281, 12.54, 3.526), (-1.262, 12.46, 3.56), (-1.385, 13.0, 3.439), (-1.438, 13.25, 3.208), (-1.239, 12.36, 3.552), (-1.164, 12.02, 3.585), (-0.6957, 12.47, 3.552), (-0.6198, 12.14, 3.585), (-0.6542, 12.47, 3.031), (-0.5784, 12.13, 3.031), (-0.5534, 12.02, 3.031), (-0.5286, 11.91, 3.031), (-0.5948, 12.02, 3.613), (-0.57, 11.91, 3.585), (-1.139, 11.91, 3.613), (-0.4718, 11.48, 3.543), (-0.4304, 11.48, 3.031), (0.01443, 11.44, 3.543), (-0.5871, 12.32, 3.589), (-0.6027, 12.43, 3.613), (-0.007153, 12.33, 3.589), (-0.6047, 12.32, 3.031), (-0.6204, 12.43, 3.031), (-0.5998, 12.31, 2.758), (-0.5782, 11.42, 2.519), (-0.007153, 12.33, 2.758), (-0.6057, 12.56, 2.791), (-0.01313, 12.57, 2.791), (-0.6234, 12.56, 3.031), (-0.6243, 13.32, 2.791), (-0.6449, 13.44, 3.031), (-0.03166, 13.34, 2.791), (-0.642, 13.32, 3.031), (-0.63, 13.56, 2.791), (-0.6517, 14.46, 2.791), (-0.6468, 13.59, 3.051), (-0.03737, 13.57, 2.791), (0.01156, 13.46, 3.031), (-0.05909, 14.47, 2.791), (0.00877, 13.6, 3.051), (-0.01295, 14.72, 3.208), (-0.03737, 13.57, 3.531), (-0.05909, 14.47, 3.439), (-0.03458, 13.46, 3.56), (-0.63, 13.56, 3.531), (-0.6272, 13.44, 3.56), (-0.6517, 14.46, 3.439), (-0.6617, 14.7, 3.208), (-0.6243, 13.32, 3.549), (-0.6057, 12.56, 3.589), (-0.03166, 13.34, 3.549), (-0.01313, 12.57, 3.589), (0.01448, 13.34, 3.031), (0.03301, 12.57, 3.031), (0.03606, 12.45, 3.031), (-0.01008, 12.45, 3.613), (0.03899, 12.33, 3.031), (0.06057, 11.44, 3.031), (0.01443, 11.44, 2.519), (0.04178, 12.48, 3.031), (0.04538, 12.62, 3.031), (0.04178, 12.48, 2.759), (0.04178, 12.48, 3.589), (0.04538, 12.62, 3.613), (0.6633, 12.47, 3.59), (0.6101, 11.44, 3.548), (0.6703, 12.61, 3.613), (0.7348, 12.47, 3.031), (0.743, 12.61, 3.031), (0.6722, 11.44, 3.036), (0.6609, 12.47, 2.76), (0.5889, 11.44, 2.524), (0.6745, 12.76, 2.791), (0.6977, 13.65, 2.791), (0.0495, 12.78, 2.791), (0.7472, 12.76, 3.031), (0.6745, 12.76, 3.589), (0.7704, 13.65, 3.031), (0.774, 13.79, 3.031), (0.6977, 13.65, 3.549), (0.7013, 13.79, 3.56), (0.07274, 13.66, 3.549), (0.0495, 12.78, 3.589), (0.07632, 13.8, 3.56), (0.07274, 13.66, 3.031), (0.07632, 13.8, 3.031), (0.0495, 12.78, 3.031), (0.07274, 13.66, 2.791), (0.07977, 13.93, 2.791), (0.1073, 14.98, 2.791), (0.07977, 13.96, 3.051), (0.7047, 13.92, 2.791), (0.7322, 14.97, 2.791), (0.7775, 13.95, 3.051), (0.8055, 15.22, 3.208), (0.7047, 13.92, 3.531), (0.7322, 14.97, 3.439), (0.07977, 13.93, 3.531), (0.1073, 14.98, 3.439), (0.1073, 15.23, 3.208), (1.163, 11.38, 2.516), (0.6938, 12.3, 2.757), (0.7144, 12.44, 3.035), (0.7271, 12.58, 2.795), (1.268, 12.24, 2.75), (0.6982, 12.3, 3.035), (0.7111, 12.3, 3.592), (0.7274, 12.44, 3.624), (1.286, 12.24, 3.585), (1.302, 12.38, 3.617), (1.185, 11.38, 3.54), (1.445, 12.24, 3.027), (1.345, 11.37, 3.028), (1.462, 12.38, 3.027), (1.302, 12.52, 2.788), (1.478, 12.52, 3.027), (1.567, 13.28, 3.026), (1.318, 12.52, 3.585), (0.7436, 12.58, 3.592), (1.406, 13.28, 3.544), (1.417, 13.38, 3.57), (0.8314, 13.34, 3.551), (0.8426, 13.44, 3.578), (0.8193, 13.34, 3.034), (0.7307, 12.58, 3.035), (0.8306, 13.44, 3.034), (0.8158, 13.34, 2.794), (1.39, 13.28, 2.787), (0.8381, 13.54, 2.794), (0.9433, 14.44, 2.794), (0.8427, 13.56, 3.051), (1.413, 13.48, 2.787), (1.518, 14.38, 2.786), (1.578, 13.38, 3.026), (1.588, 13.5, 3.043), (1.688, 14.63, 3.203), (1.428, 13.48, 3.529), (1.531, 14.38, 3.434), (0.8534, 13.54, 3.536), (0.9567, 14.44, 3.441), (0.9575, 14.69, 3.211), (0.01017, 10.97, 3.643), (0.01017, 10.97, 2.354), (0.0, 4.944, 2.131), (0.0, 4.944, 3.865)], [], [(0, 2, 22, 1), (1, 6, 3, 0), (3, 5, 2, 0), (4, 11, 5, 3), (6, 8, 4, 3), (7, 9, 8, 6), (24, 7, 6, 1), (9, 12, 10, 8), (8, 10, 11, 4), (10, 13, 14, 11), (12, 15, 13, 10), (13, 16, 17, 14), (15, 18, 16, 13), (16, 19, 21, 17), (18, 20, 19, 16), (22, 19, 20, 23), (2, 21, 19, 22), (1, 22, 23, 24), (24, 23, 25, 26), (23, 20, 27, 25), (26, 25, 28, 29), (25, 27, 30, 28), (29, 28, 31, 33), (28, 30, 34, 31), (33, 31, 32, 51), (31, 34, 35, 32), (38, 35, 34, 36), (36, 34, 30, 37), (39, 36, 37, 40), (41, 38, 36, 39), (42, 39, 40, 43), (44, 41, 39, 42), (45, 42, 43, 47), (46, 44, 42, 45), (50, 46, 45, 48), (48, 45, 47, 49), (33, 48, 49, 29), (51, 50, 48, 33), (50, 51, 53, 52), (46, 50, 52, 54), (52, 53, 57, 55), (54, 52, 55, 58), (55, 57, 97, 56), (58, 55, 56, 59), (54, 58, 60, 62), (58, 59, 63, 60), (60, 63, 61), (62, 60, 61, 78), (63, 65, 69, 64), (63, 64, 61), (59, 66, 65, 63), (66, 85, 68, 65), (65, 68, 67), (69, 65, 67), (71, 69, 67), (69, 71, 72, 70), (64, 69, 70, 81), (71, 73, 75, 72), (67, 74, 73, 71), (74, 78, 76, 73), (73, 76, 77, 75), (76, 79, 80, 77), (78, 61, 79, 76), (79, 64, 81, 80), (64, 79, 61), (75, 77, 80, 72), (72, 80, 81, 70), (82, 62, 78, 74), (68, 82, 74, 67), (83, 54, 62, 82), (85, 83, 82, 68), (41, 44, 83, 84), (44, 46, 54, 83), (84, 83, 85, 86), (86, 85, 66, 87), (90, 84, 86, 88), (88, 86, 87, 89), (91, 88, 89, 93), (92, 90, 88, 91), (96, 92, 91, 94), (94, 91, 93, 95), (57, 94, 95, 97), (53, 96, 94, 57), (51, 32, 96, 53), (32, 35, 92, 96), (97, 95, 98, 99), (95, 93, 100, 98), (99, 98, 101, 104), (98, 100, 103, 101), (101, 103, 138, 102), (101, 102, 104), (102, 106, 104), (148, 99, 104, 105), (104, 106, 107, 105), (102, 108, 106), (107, 106, 109, 111), (106, 108, 112, 109), (109, 112, 110), (113, 109, 110), (111, 109, 113, 116), (113, 115, 127, 114), (116, 113, 114, 118), (113, 110, 115), (111, 116, 117), (116, 119, 117), (119, 116, 118, 120), (121, 119, 120, 122), (123, 117, 119, 121), (124, 121, 122, 126), (125, 123, 121, 124), (110, 125, 124, 115), (115, 124, 126, 127), (127, 126, 122, 120), (114, 127, 120, 118), (112, 128, 125, 110), (128, 130, 123, 125), (108, 129, 128, 112), (129, 131, 130, 128), (130, 132, 117, 123), (131, 133, 132, 130), (132, 111, 117), (133, 107, 111, 132), (107, 133, 134), (136, 134, 133, 131), (105, 134, 135), (137, 135, 134, 136), (105, 107, 134), (103, 137, 136, 138), (138, 136, 131, 129), (102, 138, 129, 108), (139, 140, 135, 137), (100, 139, 137, 103), (100, 265, 141, 139), (140, 139, 142, 145), (139, 141, 144, 142), (142, 144, 179, 143), (145, 142, 143, 146), (148, 140, 145, 147), (145, 146, 147), (146, 150, 147), (182, 148, 147, 149), (147, 150, 151, 149), (146, 152, 150), (151, 150, 153, 155), (150, 152, 156, 153), (153, 156, 154), (157, 153, 154), (155, 153, 157, 160), (157, 159, 171, 158), (160, 157, 158, 162), (157, 154, 159), (155, 160, 161), (160, 163, 161), (163, 160, 162, 164), (167, 161, 163, 165), (165, 163, 164, 166), (168, 165, 166, 170), (169, 167, 165, 168), (154, 169, 168, 159), (159, 168, 170, 171), (171, 170, 166, 164), (158, 171, 164, 162), (156, 172, 169, 154), (172, 174, 167, 169), (152, 173, 172, 156), (173, 175, 174, 172), (174, 176, 161, 167), (175, 177, 176, 174), (177, 151, 155, 176), (176, 155, 161), (179, 178, 177, 175), (151, 177, 178), (144, 180, 178, 179), (149, 151, 178), (149, 178, 180), (141, 181, 180, 144), (181, 182, 149, 180), (182, 181, 183, 185), (181, 141, 186, 183), (183, 184, 185), (183, 186, 187, 184), (141, 189, 188, 186), (186, 188, 190, 187), (189, 193, 191, 188), (188, 191, 192, 190), (194, 192, 191), (193, 195, 194, 191), (195, 182, 185, 194), (194, 196, 192), (185, 198, 196, 194), (196, 199, 192), (199, 196, 197, 201), (196, 198, 211, 197), (190, 192, 199, 200), (200, 199, 201, 203), (201, 197, 202), (203, 201, 202, 204), (206, 200, 203, 205), (205, 203, 204, 207), (210, 206, 205, 208), (208, 205, 207, 209), (211, 208, 209), (198, 210, 208, 211), (212, 211, 209), (197, 211, 212, 215), (212, 214, 223, 213), (215, 212, 213, 216), (212, 209, 214), (197, 215, 202), (215, 217, 202), (217, 215, 216, 218), (219, 217, 218, 220), (204, 202, 217, 219), (207, 204, 219, 221), (221, 219, 220, 222), (209, 207, 221, 214), (214, 221, 222, 223), (223, 222, 220, 218), (213, 223, 218, 216), (184, 210, 198), (184, 187, 206, 210), (187, 190, 200, 206), (184, 198, 185), (195, 193, 229, 225), (224, 266, 182, 195), (224, 195, 225, 228), (229, 226, 225), (226, 227, 225), (225, 227, 238, 228), (193, 189, 230, 229), (229, 230, 231, 226), (230, 232, 233, 231), (189, 234, 232, 230), (232, 235, 237, 233), (234, 236, 235, 232), (236, 224, 228, 235), (235, 228, 237), (228, 238, 237), (238, 239, 237), (233, 237, 239, 241), (241, 239, 240, 243), (239, 238, 251, 240), (231, 233, 241, 242), (242, 241, 243, 245), (245, 243, 244, 246), (243, 240, 257, 244), (247, 245, 246, 249), (248, 242, 245, 247), (227, 248, 247, 250), (250, 247, 249), (252, 250, 249), (238, 227, 250, 251), (251, 250, 252, 255), (252, 254, 264, 253), (255, 252, 253, 256), (252, 249, 254), (258, 255, 256, 259), (255, 258, 257), (251, 255, 257), (244, 257, 258, 260), (260, 258, 259, 261), (262, 260, 261, 263), (246, 244, 260, 262), (254, 262, 263, 264), (249, 246, 262, 254), (261, 259, 264, 263), (259, 256, 253, 264), (240, 251, 257), (226, 248, 227), (226, 231, 242, 248), (66, 59, 224, 236), (87, 66, 236, 234), (89, 87, 234, 265), (265, 234, 189, 141), (93, 89, 265, 100), (59, 56, 266, 224), (266, 99, 148, 182), (56, 97, 99, 266), (143, 179, 175, 173), (146, 143, 173, 152), (140, 148, 105, 135), (35, 38, 90, 92), (38, 41, 84, 90), (29, 49, 267, 26), (49, 47, 267), (47, 9, 267), (267, 9, 7), (26, 267, 7, 24), (43, 12, 9, 47), (43, 40, 15, 12), (37, 268, 40), (268, 15, 40), (268, 18, 15), (37, 30, 27, 268), (268, 27, 20, 18), (5, 17, 21, 2), (11, 14, 17, 5)])
_uv = me_cube_004.uv_layers.new(name='UVMap')
_uv.uv.foreach_set('vector', [0.3332, 0.7419, 0.263, 0.7482, 0.2508, 0.6838, 0.3184, 0.6811, 0.3184, 0.6811, 0.3565, 0.6811, 0.3733, 0.7422, 0.3332, 0.7419, 0.7467, 0.8003, 0.8087, 0.8003, 0.8087, 0.8717, 0.7467, 0.8403, 0.7467, 0.7602, 0.8087, 0.7288, 0.8087, 0.8003, 0.7467, 0.8003, 0.3565, 0.6811, 0.4329, 0.6412, 0.4133, 0.7419, 0.3733, 0.7422, 0.3728, 0.5367, 0.4147, 0.5382, 0.4329, 0.6412, 0.3565, 0.6811, 0.3314, 0.5363, 0.3728, 0.5367, 0.3565, 0.6811, 0.3184, 0.6811, 0.4147, 0.5382, 0.4854, 0.5373, 0.4996, 0.6419, 0.4329, 0.6412, 0.4329, 0.6412, 0.4996, 0.6419, 0.4835, 0.7466, 0.4133, 0.7419, 0.25, 0.105, 0.1834, 0.1059, 0.1632, 0.006085, 0.2331, 0.000664, 0.236, 0.2101, 0.1651, 0.2093, 0.1834, 0.1059, 0.25, 0.105, 0.1834, 0.1059, 0.1229, 0.106, 0.1239, 0.005634, 0.1632, 0.006085, 0.1651, 0.2093, 0.1236, 0.2101, 0.1229, 0.106, 0.1834, 0.1059, 0.1229, 0.106, 0.06959, 0.06648, 0.08385, 0.006238, 0.1239, 0.005634, 0.1236, 0.2101, 0.0817, 0.2106, 0.06959, 0.06648, 0.1229, 0.106, 0.002552, 0.0637, 0.06959, 0.06648, 0.0817, 0.2106, 0.01004, 0.2086, 0.01462, 0.0002061, 0.08385, 0.006238, 0.06959, 0.06648, 0.002552, 0.0637, 0.3184, 0.6811, 0.2508, 0.6838, 0.2594, 0.538, 0.3314, 0.5363, 0.3314, 0.5363, 0.2594, 0.538, 0.2512, 0.4866, 0.3195, 0.4866, 0.01004, 0.2086, 0.0817, 0.2106, 0.06977, 0.2602, 0.001529, 0.2599, 0.3195, 0.4866, 0.2512, 0.4866, 0.2593, 0.435, 0.3314, 0.4365, 0.001529, 0.2599, 0.06977, 0.2602, 0.08143, 0.3103, 0.009368, 0.3114, 0.3314, 0.4365, 0.2593, 0.435, 0.2504, 0.3752, 0.3301, 0.375, 0.009368, 0.3114, 0.08143, 0.3103, 0.07989, 0.3718, 0.0002061, 0.3712, 0.3301, 0.375, 0.2504, 0.3752, 0.2901, 0.1693, 0.3458, 0.1643, 0.0002061, 0.3712, 0.07989, 0.3718, 0.09472, 0.583, 0.03877, 0.5775, 0.1281, 0.5825, 0.09472, 0.583, 0.07989, 0.3718, 0.1243, 0.3701, 0.1243, 0.3701, 0.07989, 0.3718, 0.08143, 0.3103, 0.124, 0.3099, 0.169, 0.371, 0.1243, 0.3701, 0.124, 0.3099, 0.166, 0.3106, 0.1612, 0.5815, 0.1281, 0.5825, 0.1243, 0.3701, 0.169, 0.371, 0.2493, 0.3676, 0.169, 0.371, 0.166, 0.3106, 0.2374, 0.3075, 0.2182, 0.5742, 0.1612, 0.5815, 0.169, 0.371, 0.2493, 0.3676, 0.4192, 0.3762, 0.4995, 0.3799, 0.4873, 0.44, 0.4159, 0.4366, 0.4121, 0.1659, 0.4693, 0.1734, 0.4995, 0.3799, 0.4192, 0.3762, 0.379, 0.1649, 0.4121, 0.1659, 0.4192, 0.3762, 0.3744, 0.3769, 0.3744, 0.3769, 0.4192, 0.3762, 0.4159, 0.4366, 0.3739, 0.4371, 0.3301, 0.375, 0.3744, 0.3769, 0.3739, 0.4371, 0.3314, 0.4365, 0.3458, 0.1643, 0.379, 0.1649, 0.3744, 0.3769, 0.3301, 0.375, 0.379, 0.1649, 0.3458, 0.1643, 0.3239, 0.1204, 0.3801, 0.1257, 0.4121, 0.1659, 0.379, 0.1649, 0.3801, 0.1257, 0.4374, 0.1231, 0.3801, 0.1257, 0.3239, 0.1204, 0.3254, 0.0929, 0.3809, 0.09591, 0.4374, 0.1231, 0.3801, 0.1257, 0.3809, 0.09591, 0.4366, 0.09538, 0.3809, 0.09591, 0.3254, 0.0929, 0.3268, 0.06541, 0.3815, 0.06754, 0.4366, 0.09538, 0.3809, 0.09591, 0.3815, 0.06754, 0.4365, 0.06775, 0.7828, 0.02296, 0.807, 0.0002061, 0.8461, 0.04515, 0.8238, 0.05766, 0.7619, 0.2433, 0.756, 0.2143, 0.8139, 0.2075, 0.8162, 0.2334, 0.8162, 0.2334, 0.8139, 0.2075, 0.8237, 0.2327, 0.8238, 0.05766, 0.8461, 0.04515, 0.8502, 0.05347, 0.8286, 0.06247, 0.8139, 0.2075, 0.8144, 0.1476, 0.8323, 0.151, 0.8309, 0.2015, 0.8139, 0.2075, 0.8309, 0.2015, 0.8237, 0.2327, 0.756, 0.2143, 0.7561, 0.1505, 0.8144, 0.1476, 0.8139, 0.2075, 0.7561, 0.1505, 0.756, 0.1201, 0.8103, 0.1214, 0.8144, 0.1476, 0.8144, 0.1476, 0.8103, 0.1214, 0.8179, 0.1204, 0.8323, 0.151, 0.8144, 0.1476, 0.8179, 0.1204, 0.8283, 0.13, 0.8323, 0.151, 0.8179, 0.1204, 0.8323, 0.151, 0.8283, 0.13, 0.8873, 0.1501, 0.8719, 0.1596, 0.8309, 0.2015, 0.8323, 0.151, 0.8719, 0.1596, 0.8707, 0.1765, 0.8283, 0.13, 0.8251, 0.1082, 0.8809, 0.1355, 0.8873, 0.1501, 0.8179, 0.1204, 0.8147, 0.09943, 0.8251, 0.1082, 0.8283, 0.13, 0.8147, 0.09943, 0.8286, 0.06247, 0.842, 0.06903, 0.8251, 0.1082, 0.8251, 0.1082, 0.842, 0.06903, 0.8873, 0.1172, 0.8809, 0.1355, 0.842, 0.06903, 0.8634, 0.06198, 0.9053, 0.1174, 0.8873, 0.1172, 0.8286, 0.06247, 0.8502, 0.05347, 0.8634, 0.06198, 0.842, 0.06903, 0.833, 0.2227, 0.8309, 0.2015, 0.8707, 0.1765, 0.8832, 0.1837, 0.8309, 0.2015, 0.833, 0.2227, 0.8237, 0.2327, 0.8809, 0.1355, 0.8873, 0.1172, 0.9053, 0.1174, 0.8873, 0.1501, 0.8873, 0.1501, 0.8832, 0.1837, 0.8707, 0.1765, 0.8719, 0.1596, 0.808, 0.0981, 0.8238, 0.05766, 0.8286, 0.06247, 0.8147, 0.09943, 0.8103, 0.1214, 0.808, 0.0981, 0.8147, 0.09943, 0.8179, 0.1204, 0.7578, 0.08715, 0.7828, 0.02296, 0.8238, 0.05766, 0.808, 0.0981, 0.756, 0.1201, 0.7578, 0.08715, 0.808, 0.0981, 0.8103, 0.1214, 0.1612, 0.5815, 0.2182, 0.5742, 0.2443, 0.6234, 0.1865, 0.624, 0.4693, 0.1734, 0.4121, 0.1659, 0.4374, 0.1231, 0.496, 0.1239, 0.1865, 0.624, 0.2443, 0.6234, 0.2447, 0.6511, 0.1867, 0.652, 0.1867, 0.652, 0.2447, 0.6511, 0.2453, 0.6787, 0.1871, 0.6804, 0.1292, 0.622, 0.1865, 0.624, 0.1867, 0.652, 0.13, 0.652, 0.13, 0.652, 0.1867, 0.652, 0.1871, 0.6804, 0.1307, 0.6809, 0.07382, 0.655, 0.13, 0.652, 0.1307, 0.6809, 0.07504, 0.683, 0.07207, 0.6271, 0.1292, 0.622, 0.13, 0.652, 0.07382, 0.655, 0.01693, 0.6291, 0.07207, 0.6271, 0.07382, 0.655, 0.01832, 0.6577, 0.01832, 0.6577, 0.07382, 0.655, 0.07504, 0.683, 0.0197, 0.6854, 0.3254, 0.0929, 0.2706, 0.08971, 0.2723, 0.06191, 0.3268, 0.06541, 0.3239, 0.1204, 0.269, 0.1174, 0.2706, 0.08971, 0.3254, 0.0929, 0.3458, 0.1643, 0.2901, 0.1693, 0.269, 0.1174, 0.3239, 0.1204, 0.03877, 0.5775, 0.09472, 0.583, 0.07207, 0.6271, 0.01693, 0.6291, 0.3268, 0.06541, 0.2723, 0.06191, 0.2765, 0.00095, 0.3118, 0.003865, 0.0197, 0.6854, 0.07504, 0.683, 0.06116, 0.7447, 0.0258, 0.7461, 0.547, 0.1937, 0.5, 0.1897, 0.5026, 0.1484, 0.5311, 0.1498, 0.7124, 0.04596, 0.6877, 0.08509, 0.6559, 0.06457, 0.6787, 0.0244, 0.6787, 0.0244, 0.6559, 0.06457, 0.6478, 0.0605, 0.6705, 0.01968, 0.5026, 0.1484, 0.5029, 0.1379, 0.5311, 0.1498, 0.5029, 0.1379, 0.5262, 0.1283, 0.5311, 0.1498, 0.5855, 0.1838, 0.547, 0.1937, 0.5311, 0.1498, 0.579, 0.1385, 0.5311, 0.1498, 0.5262, 0.1283, 0.5742, 0.119, 0.579, 0.1385, 0.5029, 0.1379, 0.5031, 0.1274, 0.5262, 0.1283, 0.5742, 0.119, 0.5262, 0.1283, 0.5265, 0.09734, 0.566, 0.09596, 0.5262, 0.1283, 0.5031, 0.1274, 0.5043, 0.09366, 0.5265, 0.09734, 0.5265, 0.09734, 0.5043, 0.09366, 0.5058, 0.08375, 0.529, 0.08317, 0.5265, 0.09734, 0.5058, 0.08375, 0.566, 0.09596, 0.5265, 0.09734, 0.529, 0.08317, 0.5634, 0.08501, 0.529, 0.08317, 0.5071, 0.07026, 0.5523, 0.01978, 0.5428, 0.0581, 0.5634, 0.08501, 0.529, 0.08317, 0.5428, 0.0581, 0.5603, 0.06599, 0.529, 0.08317, 0.5058, 0.08375, 0.5071, 0.07026, 0.566, 0.09596, 0.5634, 0.08501, 0.5774, 0.08593, 0.5634, 0.08501, 0.5758, 0.07941, 0.5774, 0.08593, 0.5758, 0.07941, 0.5634, 0.08501, 0.5603, 0.06599, 0.5682, 0.05817, 0.5947, 0.06648, 0.5758, 0.07941, 0.5682, 0.05817, 0.578, 0.05664, 0.5992, 0.06904, 0.5774, 0.08593, 0.5758, 0.07941, 0.5947, 0.06648, 0.6091, 0.03771, 0.5947, 0.06648, 0.578, 0.05664, 0.5809, 0.0303, 0.6142, 0.04071, 0.5992, 0.06904, 0.5947, 0.06648, 0.6091, 0.03771, 0.6252, 0.0009688, 0.6142, 0.04071, 0.6091, 0.03771, 0.6142, 0.000206, 0.6142, 0.000206, 0.6091, 0.03771, 0.5809, 0.0303, 0.5523, 0.01978, 0.5523, 0.01978, 0.5809, 0.0303, 0.578, 0.05664, 0.5682, 0.05817, 0.5428, 0.0581, 0.5523, 0.01978, 0.5682, 0.05817, 0.5603, 0.06599, 0.633, 0.003639, 0.6209, 0.04311, 0.6142, 0.04071, 0.6252, 0.0009688, 0.6209, 0.04311, 0.6034, 0.07294, 0.5992, 0.06904, 0.6142, 0.04071, 0.6622, 0.01512, 0.6414, 0.05522, 0.6209, 0.04311, 0.633, 0.003639, 0.6414, 0.05522, 0.6193, 0.08618, 0.6034, 0.07294, 0.6209, 0.04311, 0.6034, 0.07294, 0.58, 0.09092, 0.5774, 0.08593, 0.5992, 0.06904, 0.6193, 0.08618, 0.5905, 0.1111, 0.58, 0.09092, 0.6034, 0.07294, 0.58, 0.09092, 0.566, 0.09596, 0.5774, 0.08593, 0.5905, 0.1111, 0.5742, 0.119, 0.566, 0.09596, 0.58, 0.09092, 0.5742, 0.119, 0.5905, 0.1111, 0.595, 0.1181, 0.6259, 0.09101, 0.595, 0.1181, 0.5905, 0.1111, 0.6193, 0.08618, 0.579, 0.1385, 0.595, 0.1181, 0.6, 0.125, 0.631, 0.09723, 0.6, 0.125, 0.595, 0.1181, 0.6259, 0.09101, 0.579, 0.1385, 0.5742, 0.119, 0.595, 0.1181, 0.6559, 0.06457, 0.631, 0.09723, 0.6259, 0.09101, 0.6478, 0.0605, 0.6478, 0.0605, 0.6259, 0.09101, 0.6193, 0.08618, 0.6414, 0.05522, 0.6705, 0.01968, 0.6478, 0.0605, 0.6414, 0.05522, 0.6622, 0.01512, 0.6563, 0.1237, 0.6229, 0.1547, 0.6, 0.125, 0.631, 0.09723, 0.6877, 0.08509, 0.6563, 0.1237, 0.631, 0.09723, 0.6559, 0.06457, 0.06116, 0.7447, 0.1315, 0.7144, 0.1324, 0.7478, 0.09892, 0.7513, 0.5, 0.392, 0.5185, 0.3518, 0.5829, 0.3783, 0.5681, 0.4216, 0.5185, 0.3518, 0.5276, 0.311, 0.5962, 0.3361, 0.5829, 0.3783, 0.5829, 0.3783, 0.5962, 0.3361, 0.6045, 0.34, 0.5918, 0.3807, 0.5681, 0.4216, 0.5829, 0.3783, 0.5918, 0.3807, 0.5771, 0.4248, 0.5855, 0.1838, 0.6229, 0.1547, 0.6736, 0.2138, 0.6547, 0.2301, 0.6736, 0.2138, 0.6805, 0.2216, 0.6547, 0.2301, 0.6805, 0.2216, 0.6722, 0.2446, 0.6547, 0.2301, 0.5564, 0.2271, 0.5855, 0.1838, 0.6547, 0.2301, 0.6225, 0.2735, 0.6547, 0.2301, 0.6722, 0.2446, 0.6399, 0.2858, 0.6225, 0.2735, 0.6805, 0.2216, 0.6879, 0.23, 0.6722, 0.2446, 0.6399, 0.2858, 0.6722, 0.2446, 0.7172, 0.2912, 0.6854, 0.3188, 0.6722, 0.2446, 0.6879, 0.23, 0.7339, 0.2801, 0.7172, 0.2912, 0.7172, 0.2912, 0.7339, 0.2801, 0.7393, 0.2896, 0.726, 0.3054, 0.7172, 0.2912, 0.7393, 0.2896, 0.6854, 0.3188, 0.7172, 0.2912, 0.726, 0.3054, 0.6964, 0.3284, 0.726, 0.3054, 0.7452, 0.3006, 0.7556, 0.3906, 0.7359, 0.3486, 0.6964, 0.3284, 0.726, 0.3054, 0.7359, 0.3486, 0.7206, 0.3521, 0.726, 0.3054, 0.7393, 0.2896, 0.7452, 0.3006, 0.6854, 0.3188, 0.6964, 0.3284, 0.6826, 0.3351, 0.6964, 0.3284, 0.6887, 0.3402, 0.6826, 0.3351, 0.6887, 0.3402, 0.6964, 0.3284, 0.7206, 0.3521, 0.719, 0.3622, 0.6693, 0.362, 0.6826, 0.3351, 0.6887, 0.3402, 0.6762, 0.3631, 0.6762, 0.3631, 0.6887, 0.3402, 0.719, 0.3622, 0.7117, 0.3682, 0.6711, 0.3994, 0.6762, 0.3631, 0.7117, 0.3682, 0.7222, 0.3913, 0.6633, 0.3982, 0.6693, 0.362, 0.6762, 0.3631, 0.6711, 0.3994, 0.6632, 0.4396, 0.6633, 0.3982, 0.6711, 0.3994, 0.6755, 0.4384, 0.6755, 0.4384, 0.6711, 0.3994, 0.7222, 0.3913, 0.7556, 0.3906, 0.7556, 0.3906, 0.7222, 0.3913, 0.7117, 0.3682, 0.719, 0.3622, 0.7359, 0.3486, 0.7556, 0.3906, 0.719, 0.3622, 0.7206, 0.3521, 0.6534, 0.4387, 0.6545, 0.398, 0.6633, 0.3982, 0.6632, 0.4396, 0.6545, 0.398, 0.6624, 0.3596, 0.6693, 0.362, 0.6633, 0.3982, 0.5871, 0.4281, 0.6005, 0.3844, 0.6545, 0.398, 0.6534, 0.4387, 0.6005, 0.3844, 0.614, 0.3425, 0.6624, 0.3596, 0.6545, 0.398, 0.6624, 0.3596, 0.6765, 0.3315, 0.6826, 0.3351, 0.6693, 0.362, 0.614, 0.3425, 0.6304, 0.3028, 0.6765, 0.3315, 0.6624, 0.3596, 0.6304, 0.3028, 0.6399, 0.2858, 0.6854, 0.3188, 0.6765, 0.3315, 0.6765, 0.3315, 0.6854, 0.3188, 0.6826, 0.3351, 0.6045, 0.34, 0.6216, 0.2986, 0.6304, 0.3028, 0.614, 0.3425, 0.6399, 0.2858, 0.6304, 0.3028, 0.6216, 0.2986, 0.5962, 0.3361, 0.6128, 0.2948, 0.6216, 0.2986, 0.6045, 0.34, 0.6225, 0.2735, 0.6399, 0.2858, 0.6216, 0.2986, 0.6225, 0.2735, 0.6216, 0.2986, 0.6128, 0.2948, 0.5276, 0.311, 0.5418, 0.2689, 0.6128, 0.2948, 0.5962, 0.3361, 0.5418, 0.2689, 0.5564, 0.2271, 0.6225, 0.2735, 0.6128, 0.2948, 0.7298, 0.4469, 0.7697, 0.4632, 0.7367, 0.5458, 0.7149, 0.5377, 0.5008, 0.44, 0.5445, 0.4405, 0.5465, 0.5265, 0.5, 0.5289, 0.7367, 0.5458, 0.7328, 0.5566, 0.7149, 0.5377, 0.5, 0.5289, 0.5465, 0.5265, 0.5479, 0.5373, 0.5006, 0.5404, 0.5445, 0.4405, 0.5948, 0.4411, 0.595, 0.5255, 0.5465, 0.5265, 0.5465, 0.5265, 0.595, 0.5255, 0.5944, 0.5363, 0.5479, 0.5373, 0.5948, 0.4411, 0.6387, 0.4407, 0.6398, 0.5263, 0.595, 0.5255, 0.595, 0.5255, 0.6398, 0.5263, 0.6395, 0.537, 0.5944, 0.5363, 0.663, 0.5269, 0.6395, 0.537, 0.6398, 0.5263, 0.6387, 0.4407, 0.6821, 0.44, 0.663, 0.5269, 0.6398, 0.5263, 0.6821, 0.44, 0.7298, 0.4469, 0.7149, 0.5377, 0.663, 0.5269, 0.663, 0.5269, 0.6581, 0.5509, 0.6395, 0.537, 0.7149, 0.5377, 0.7093, 0.5626, 0.6581, 0.5509, 0.663, 0.5269, 0.6581, 0.5509, 0.6388, 0.5491, 0.6395, 0.537, 0.6388, 0.5491, 0.6581, 0.5509, 0.6464, 0.6147, 0.63, 0.6117, 0.6581, 0.5509, 0.7093, 0.5626, 0.6872, 0.6316, 0.6464, 0.6147, 0.5944, 0.5363, 0.6395, 0.537, 0.6388, 0.5491, 0.5955, 0.548, 0.5955, 0.548, 0.6388, 0.5491, 0.63, 0.6117, 0.5969, 0.6095, 0.63, 0.6117, 0.6464, 0.6147, 0.6288, 0.62, 0.5969, 0.6095, 0.63, 0.6117, 0.6288, 0.62, 0.5973, 0.6185, 0.5477, 0.55, 0.5955, 0.548, 0.5969, 0.6095, 0.5546, 0.617, 0.5546, 0.617, 0.5969, 0.6095, 0.5973, 0.6185, 0.5577, 0.6263, 0.5015, 0.5536, 0.5477, 0.55, 0.5546, 0.617, 0.5151, 0.63, 0.5151, 0.63, 0.5546, 0.617, 0.5577, 0.6263, 0.5187, 0.6408, 0.6872, 0.6316, 0.7048, 0.6402, 0.6994, 0.6507, 0.7093, 0.5626, 0.7286, 0.569, 0.7048, 0.6402, 0.6872, 0.6316, 0.6781, 0.6488, 0.6872, 0.6316, 0.6994, 0.6507, 0.6464, 0.6147, 0.6872, 0.6316, 0.6781, 0.6488, 0.6413, 0.6309, 0.6781, 0.6488, 0.6926, 0.6628, 0.6065, 0.7284, 0.637, 0.6849, 0.6413, 0.6309, 0.6781, 0.6488, 0.637, 0.6849, 0.6259, 0.6712, 0.6781, 0.6488, 0.6994, 0.6507, 0.6926, 0.6628, 0.6464, 0.6147, 0.6413, 0.6309, 0.6288, 0.62, 0.6413, 0.6309, 0.6263, 0.6289, 0.6288, 0.62, 0.6263, 0.6289, 0.6413, 0.6309, 0.6259, 0.6712, 0.6164, 0.6726, 0.599, 0.6263, 0.6263, 0.6289, 0.6164, 0.6726, 0.6088, 0.6683, 0.5973, 0.6185, 0.6288, 0.62, 0.6263, 0.6289, 0.599, 0.6263, 0.5577, 0.6263, 0.5973, 0.6185, 0.599, 0.6263, 0.5596, 0.6358, 0.5596, 0.6358, 0.599, 0.6263, 0.6088, 0.6683, 0.5886, 0.6897, 0.5187, 0.6408, 0.5577, 0.6263, 0.5596, 0.6358, 0.525, 0.6529, 0.525, 0.6529, 0.5596, 0.6358, 0.5886, 0.6897, 0.6065, 0.7284, 0.6065, 0.7284, 0.5886, 0.6897, 0.6088, 0.6683, 0.6164, 0.6726, 0.637, 0.6849, 0.6065, 0.7284, 0.6164, 0.6726, 0.6259, 0.6712, 0.7328, 0.5566, 0.7286, 0.569, 0.7093, 0.5626, 0.5006, 0.5404, 0.5479, 0.5373, 0.5477, 0.55, 0.5015, 0.5536, 0.5479, 0.5373, 0.5944, 0.5363, 0.5955, 0.548, 0.5477, 0.55, 0.7328, 0.5566, 0.7093, 0.5626, 0.7149, 0.5377, 0.5013, 0.9122, 0.5008, 0.8681, 0.5736, 0.866, 0.5756, 0.8894, 0.4622, 0.005667, 0.3822, 0.03438, 0.3831, 0.0002061, 0.4227, 0.0008053, 0.5157, 0.9601, 0.5013, 0.9122, 0.5756, 0.8894, 0.5917, 0.9384, 0.5736, 0.866, 0.5847, 0.8651, 0.5756, 0.8894, 0.5847, 0.8651, 0.5988, 0.8824, 0.5756, 0.8894, 0.5756, 0.8894, 0.5988, 0.8824, 0.6155, 0.9299, 0.5917, 0.9384, 0.5008, 0.8681, 0.5, 0.824, 0.5713, 0.8216, 0.5736, 0.866, 0.5736, 0.866, 0.5713, 0.8216, 0.5819, 0.8201, 0.5847, 0.8651, 0.5713, 0.8216, 0.572, 0.7768, 0.5834, 0.7785, 0.5819, 0.8201, 0.5, 0.824, 0.5, 0.7748, 0.572, 0.7768, 0.5713, 0.8216, 0.572, 0.7768, 0.5765, 0.7292, 0.5881, 0.7299, 0.5834, 0.7785, 0.5, 0.7748, 0.5012, 0.7288, 0.5765, 0.7292, 0.572, 0.7768, 0.5401, 0.9998, 0.5157, 0.9601, 0.5917, 0.9384, 0.6066, 0.9635, 0.6066, 0.9635, 0.5917, 0.9384, 0.6175, 0.958, 0.5917, 0.9384, 0.6155, 0.9299, 0.6175, 0.958, 0.6155, 0.9299, 0.6286, 0.9525, 0.6175, 0.958, 0.5834, 0.7785, 0.5881, 0.7299, 0.5998, 0.7308, 0.5942, 0.7779, 0.5942, 0.7779, 0.5998, 0.7308, 0.6657, 0.7446, 0.6503, 0.7841, 0.6286, 0.9525, 0.6155, 0.9299, 0.6732, 0.9019, 0.6894, 0.9209, 0.5819, 0.8201, 0.5834, 0.7785, 0.5942, 0.7779, 0.5929, 0.8211, 0.5929, 0.8211, 0.5942, 0.7779, 0.6503, 0.7841, 0.6447, 0.821, 0.6447, 0.821, 0.6503, 0.7841, 0.6571, 0.7869, 0.6506, 0.8203, 0.6503, 0.7841, 0.6657, 0.7446, 0.6729, 0.7472, 0.6571, 0.7869, 0.6487, 0.8521, 0.6447, 0.821, 0.6506, 0.8203, 0.6543, 0.8508, 0.5957, 0.8638, 0.5929, 0.8211, 0.6447, 0.821, 0.6487, 0.8521, 0.5988, 0.8824, 0.5957, 0.8638, 0.6487, 0.8521, 0.653, 0.8667, 0.653, 0.8667, 0.6487, 0.8521, 0.6543, 0.8508, 0.664, 0.8619, 0.653, 0.8667, 0.6543, 0.8508, 0.6155, 0.9299, 0.5988, 0.8824, 0.653, 0.8667, 0.6732, 0.9019, 0.6732, 0.9019, 0.653, 0.8667, 0.664, 0.8619, 0.6847, 0.8937, 0.664, 0.8619, 0.6606, 0.8483, 0.6995, 0.8352, 0.6966, 0.8462, 0.6847, 0.8937, 0.664, 0.8619, 0.6966, 0.8462, 0.7129, 0.8521, 0.664, 0.8619, 0.6543, 0.8508, 0.6606, 0.8483, 0.7047, 0.909, 0.6847, 0.8937, 0.7129, 0.8521, 0.7463, 0.8238, 0.6847, 0.8937, 0.7047, 0.909, 0.6962, 0.9156, 0.6732, 0.9019, 0.6847, 0.8937, 0.6962, 0.9156, 0.6571, 0.7869, 0.6729, 0.7472, 0.6814, 0.7518, 0.6637, 0.7874, 0.6637, 0.7874, 0.6814, 0.7518, 0.7463, 0.8238, 0.7109, 0.8124, 0.6566, 0.8218, 0.6637, 0.7874, 0.7109, 0.8124, 0.693, 0.8283, 0.6506, 0.8203, 0.6571, 0.7869, 0.6637, 0.7874, 0.6566, 0.8218, 0.6606, 0.8483, 0.6566, 0.8218, 0.693, 0.8283, 0.6995, 0.8352, 0.6543, 0.8508, 0.6506, 0.8203, 0.6566, 0.8218, 0.6606, 0.8483, 0.7109, 0.8124, 0.7463, 0.8238, 0.6995, 0.8352, 0.693, 0.8283, 0.7463, 0.8238, 0.7129, 0.8521, 0.6966, 0.8462, 0.6995, 0.8352, 0.6894, 0.9209, 0.6732, 0.9019, 0.6962, 0.9156, 0.5847, 0.8651, 0.5957, 0.8638, 0.5988, 0.8824, 0.5847, 0.8651, 0.5819, 0.8201, 0.5929, 0.8211, 0.5957, 0.8638, 0.4939, 0.06826, 0.4365, 0.06775, 0.4622, 0.005667, 0.4996, 0.007428, 0.1871, 0.6804, 0.2453, 0.6787, 0.25, 0.7394, 0.2133, 0.7429, 0.1307, 0.6809, 0.1871, 0.6804, 0.2133, 0.7429, 0.1315, 0.7144, 0.1315, 0.7144, 0.2133, 0.7429, 0.1735, 0.7472, 0.1324, 0.7478, 0.07504, 0.683, 0.1307, 0.6809, 0.1315, 0.7144, 0.06116, 0.7447, 0.4365, 0.06775, 0.3815, 0.06754, 0.3822, 0.03438, 0.4622, 0.005667, 0.3822, 0.03438, 0.3118, 0.003865, 0.3422, 0.0004306, 0.3831, 0.0002061, 0.3815, 0.06754, 0.3268, 0.06541, 0.3118, 0.003865, 0.3822, 0.03438, 0.5918, 0.3807, 0.6045, 0.34, 0.614, 0.3425, 0.6005, 0.3844, 0.5771, 0.4248, 0.5918, 0.3807, 0.6005, 0.3844, 0.5871, 0.4281, 0.6229, 0.1547, 0.5855, 0.1838, 0.579, 0.1385, 0.6, 0.125, 0.09472, 0.583, 0.1281, 0.5825, 0.1292, 0.622, 0.07207, 0.6271, 0.1281, 0.5825, 0.1612, 0.5815, 0.1865, 0.624, 0.1292, 0.622, 0.3314, 0.4365, 0.3739, 0.4371, 0.3742, 0.487, 0.3195, 0.4866, 0.3739, 0.4371, 0.4159, 0.4366, 0.3742, 0.487, 0.4159, 0.4366, 0.4147, 0.5382, 0.3742, 0.487, 0.3742, 0.487, 0.4147, 0.5382, 0.3728, 0.5367, 0.3195, 0.4866, 0.3742, 0.487, 0.3728, 0.5367, 0.3314, 0.5363, 0.4873, 0.44, 0.4854, 0.5373, 0.4147, 0.5382, 0.4159, 0.4366, 0.2374, 0.3075, 0.166, 0.3106, 0.1651, 0.2093, 0.236, 0.2101, 0.124, 0.3099, 0.1245, 0.26, 0.166, 0.3106, 0.1245, 0.26, 0.1651, 0.2093, 0.166, 0.3106, 0.1245, 0.26, 0.1236, 0.2101, 0.1651, 0.2093, 0.124, 0.3099, 0.08143, 0.3103, 0.06977, 0.2602, 0.1245, 0.26, 0.1245, 0.26, 0.06977, 0.2602, 0.0817, 0.2106, 0.1236, 0.2101, 0.8087, 0.8003, 0.8706, 0.8003, 0.8706, 0.8403, 0.8087, 0.8717, 0.8087, 0.7288, 0.8706, 0.7602, 0.8706, 0.8003, 0.8087, 0.8003])
me_cube_004.materials.append(None)
me_cube_004.update()
arm_armature = bpy.data.armatures.new('Armature')  # bones are not reproduced
arm_armature_001 = bpy.data.armatures.new('Armature.001')  # bones are not reproduced

# ---- objects
ob_scale_reference = bpy.data.objects.new('scale reference', me_cube_001)
ob_armature = bpy.data.objects.new('Armature', arm_armature)
ob_cube_001 = bpy.data.objects.new('Cube.001', me_cube_003)
ob_armature_001 = bpy.data.objects.new('Armature.001', arm_armature_001)
ob_cube_002 = bpy.data.objects.new('Cube.002', me_cube_004)

# ---- transforms, parenting, visibility, modifiers, constraints
ob_scale_reference.location = (0.0, 0.0, 1.0)
ob_scale_reference.scale = (1.6, 1.6, 4.0)
ob_armature.location = (0.0, 1.686, 3.232)
ob_armature.rotation_euler = (1.566, 3.142, 3.142)
ob_armature.scale = (3.566, 3.566, 3.566)
ob_armature.show_in_front = True
ob_cube_001.parent = ob_armature_001
ob_cube_001.matrix_parent_inverse = Matrix(((0.2804, -0.0, 0.0, -0.0), (-0.0, 0.001333, 0.2804, -0.904), (-0.0, -0.2804, 0.001333, -0.5029), (0.0, 0.0, -0.0, 1.0)))
ob_cube_001.location = (0.0, 0.0, 0.0)
_vg = ob_cube_001.vertex_groups.new(name='Upper arm.R')
for _i, _w in zip([0, 1, 2, 3, 4, 5, 6, 7, 8, 9, 10, 11, 12, 13, 14, 15, 16, 17, 18, 19, 20, 21, 22, 23, 24, 25, 26, 27, 28, 29, 30, 31, 33, 37, 40, 42, 43, 45, 47, 48, 49, 267, 268], [0.9977, 0.9936, 0.9985, 0.9981, 0.9976, 0.9997, 0.994, 0.9281, 0.9854, 0.911, 0.9882, 0.998, 0.9104, 0.9933, 0.9991, 0.952, 0.9973, 0.9996, 0.9752, 0.998, 0.9657, 0.9994, 0.9951, 0.9462, 0.9287, 0.7462, 0.7247, 0.779, 0.1997, 0.2227, 0.162, 0.02871, 0.04818, 0.1209, 0.1171, 0.002197, 0.1217, 0.0311, 0.1744, 0.03784, 0.2072, 0.7164, 0.8314]): _vg.add([_i], _w, 'REPLACE')
_vg = ob_cube_001.vertex_groups.new(name='Lower arm.R')
for _i, _w in zip([7, 9, 12, 15, 20, 23, 24, 25, 26, 27, 28, 29, 30, 31, 32, 33, 34, 35, 36, 37, 38, 39, 40, 41, 42, 43, 44, 45, 46, 47, 48, 49, 50, 51, 52, 53, 54, 55, 57, 90, 91, 92, 94, 96, 267, 268], [0.07094, 0.08788, 0.08862, 0.04536, 0.01824, 0.05318, 0.07027, 0.2508, 0.2712, 0.2198, 0.7912, 0.7649, 0.8347, 0.9203, 0.1599, 0.9043, 0.9617, 0.8232, 0.97, 0.8768, 0.8123, 0.9517, 0.878, 0.2162, 0.9284, 0.8692, 0.1118, 0.9173, 0.4259, 0.8145, 0.9144, 0.7818, 0.509, 0.2468, 0.1586, 0.07807, 0.02249, 0.0616, 0.03593, 0.09988, 0.06368, 0.1694, 0.02579, 0.06319, 0.2796, 0.1679]): _vg.add([_i], _w, 'REPLACE')
_vg = ob_cube_001.vertex_groups.new(name='Hand.R')
for _i, _w in zip([31, 32, 33, 35, 38, 39, 41, 42, 44, 45, 46, 48, 50, 51, 52, 53, 54, 55, 56, 57, 58, 59, 66, 83, 84, 86, 87, 88, 89, 90, 91, 92, 93, 94, 95, 96, 97, 98, 99, 104, 105, 139, 140, 141, 144, 147, 148, 149, 151, 177, 178, 180, 181, 182, 183, 184, 185, 186, 189, 193, 194, 195, 225, 265, 266], [0.02944, 0.8314, 0.03944, 0.173, 0.186, 0.004629, 0.7223, 0.03191, 0.7959, 0.02566, 0.5033, 0.02757, 0.4495, 0.7269, 0.7006, 0.8414, 0.08649, 0.7372, 0.7465, 0.8155, 0.08092, 0.1001, 0.05342, 0.04163, 0.1853, 0.2059, 0.5277, 0.9483, 0.9794, 0.8608, 0.8629, 0.7944, 0.8198, 0.8361, 0.7385, 0.867, 0.7304, 0.07804, 0.151, 0.03639, 0.03755, 0.1875, 0.0382, 0.9732, 0.04335, 0.02492, 0.2025, 0.09785, 0.02257, 0.01418, 0.05899, 0.09573, 0.8964, 0.61, 0.07345, 0.03532, 0.07153, 0.03584, 0.09321, 0.03103, 0.008396, 0.2499, 0.0006069, 0.9629, 0.6577]): _vg.add([_i], _w, 'REPLACE')
_vg = ob_cube_001.vertex_groups.new(name='R')
for _i, _w in zip([181, 182, 183, 184, 185, 186, 187, 188, 189, 190, 191, 192, 193, 194, 195, 196, 197, 198, 199, 200, 201, 206, 208, 210, 211, 224, 230, 234, 265], [0.006357, 0.05138, 0.7354, 0.5647, 0.6725, 0.8477, 0.6401, 0.8818, 0.7387, 0.6563, 0.7285, 0.5605, 0.1192, 0.6678, 0.05322, 0.2555, 0.0135, 0.2724, 0.2557, 0.1906, 0.004687, 0.1887, 0.006656, 0.2616, 0.01674, 0.0115, 0.021, 0.08121, 0.000193]): _vg.add([_i], _w, 'REPLACE')
_vg = ob_cube_001.vertex_groups.new(name='Middlefinger2.R')
for _i, _w in zip([183, 184, 185, 186, 187, 188, 190, 191, 192, 194, 196, 197, 198, 199, 200, 201, 202, 203, 204, 205, 206, 207, 208, 209, 210, 211, 212, 213, 214, 215, 216, 217, 219, 221], [0.1717, 0.3692, 0.2055, 0.1054, 0.3346, 0.1006, 0.3314, 0.1865, 0.3786, 0.2152, 0.6803, 0.7015, 0.6584, 0.696, 0.7978, 0.7483, 0.5507, 0.8766, 0.633, 0.8643, 0.7957, 0.6182, 0.7488, 0.556, 0.6874, 0.6989, 0.2569, 0.02813, 0.2313, 0.2562, 0.01884, 0.2133, 0.1795, 0.1911]): _vg.add([_i], _w, 'REPLACE')
_vg = ob_cube_001.vertex_groups.new(name='Middlefinger3.R')
for _i, _w in zip([196, 197, 198, 201, 202, 203, 204, 205, 207, 208, 209, 211, 212, 213, 214, 215, 216, 217, 218, 219, 220, 221, 222, 223], [0.01171, 0.263, 0.01454, 0.2216, 0.4319, 0.1117, 0.3616, 0.1227, 0.3756, 0.2199, 0.4255, 0.2635, 0.7316, 0.9593, 0.7606, 0.7326, 0.9642, 0.7797, 0.9955, 0.8185, 0.9792, 0.8064, 0.9854, 0.9977]): _vg.add([_i], _w, 'REPLACE')
_vg = ob_cube_001.vertex_groups.new(name='Ringfinger1.R')
for _i, _w in zip([98, 99, 100, 104, 105, 107, 133, 134, 135, 136, 137, 139, 140, 142, 143, 144, 145, 146, 147, 148, 149, 150, 151, 152, 153, 155, 156, 173, 175, 176, 177, 178, 179, 180, 181, 182, 266], [0.01255, 0.06911, 0.1257, 0.01933, 0.1099, 0.05261, 0.06105, 0.102, 0.1649, 0.03476, 0.08112, 0.6223, 0.7763, 0.8513, 0.6194, 0.8157, 0.7423, 0.5642, 0.6441, 0.1721, 0.6041, 0.3047, 0.2792, 0.3041, 0.03989, 0.03498, 0.02807, 0.2031, 0.2216, 0.02349, 0.2824, 0.5155, 0.6019, 0.6596, 0.0116, 0.05905, 0.03037]): _vg.add([_i], _w, 'REPLACE')
_vg = ob_cube_001.vertex_groups.new(name='Ringfinger2.R')
for _i, _w in zip([142, 143, 144, 145, 146, 147, 149, 150, 151, 152, 153, 154, 155, 156, 157, 158, 159, 160, 161, 162, 163, 165, 167, 168, 169, 172, 173, 174, 175, 176, 177, 178, 179, 180], [0.1257, 0.3646, 0.1313, 0.2101, 0.3873, 0.2351, 0.2427, 0.6126, 0.627, 0.6422, 0.6571, 0.5386, 0.6567, 0.7109, 0.2756, 0.05103, 0.2507, 0.2758, 0.532, 0.04019, 0.2293, 0.1954, 0.6148, 0.2099, 0.6057, 0.8466, 0.7823, 0.8531, 0.7566, 0.7093, 0.6432, 0.3925, 0.3667, 0.2165]): _vg.add([_i], _w, 'REPLACE')
_vg = ob_cube_001.vertex_groups.new(name='Ringfinger3.R')
for _i, _w in zip([150, 151, 152, 153, 154, 155, 156, 157, 158, 159, 160, 161, 162, 163, 164, 165, 166, 167, 168, 169, 170, 171, 172, 174, 176, 177], [0.03694, 0.03495, 0.0171, 0.2925, 0.435, 0.2939, 0.2468, 0.7064, 0.9457, 0.7366, 0.7061, 0.4423, 0.9522, 0.7594, 0.9937, 0.8014, 0.9747, 0.3773, 0.7865, 0.3861, 0.9806, 0.9947, 0.1373, 0.1305, 0.2486, 0.01819]): _vg.add([_i], _w, 'REPLACE')
_vg = ob_cube_001.vertex_groups.new(name='Pinky1.R')
for _i, _w in zip([53, 57, 91, 92, 93, 94, 95, 96, 97, 98, 99, 100, 101, 102, 103, 104, 105, 106, 107, 108, 109, 110, 111, 112, 113, 115, 116, 117, 119, 123, 125, 128, 129, 130, 131, 132, 133, 134, 135, 136, 137, 138, 139, 140, 147, 148, 182, 195, 266], [0.02649, 0.07883, 0.05659, 0.0005316, 0.1307, 0.0992, 0.2032, 0.0505, 0.1618, 0.8415, 0.6919, 0.8439, 0.7157, 0.5677, 0.7982, 0.6383, 0.5514, 0.3387, 0.2845, 0.3572, 0.1169, 0.07317, 0.1018, 0.1094, 0.05589, 0.03159, 0.051, 0.06215, 0.01391, 0.004767, 0.01799, 0.06061, 0.2943, 0.05141, 0.2722, 0.09382, 0.301, 0.4807, 0.5662, 0.5852, 0.7377, 0.6127, 0.1697, 0.1257, 0.05275, 0.4961, 0.07186, 0.008014, 0.08256]): _vg.add([_i], _w, 'REPLACE')
_vg = ob_cube_001.vertex_groups.new(name='Pinky2.R')
for _i, _w in zip([98, 99, 101, 102, 103, 104, 105, 106, 107, 108, 109, 110, 111, 112, 113, 114, 115, 116, 117, 118, 119, 120, 121, 122, 123, 124, 125, 126, 127, 128, 129, 130, 131, 132, 133, 134, 135, 136, 137, 138, 140, 148], [0.03062, 0.0563, 0.2354, 0.387, 0.1726, 0.2615, 0.2662, 0.5881, 0.6095, 0.5961, 0.7751, 0.8034, 0.7832, 0.8041, 0.7581, 0.2739, 0.7689, 0.7608, 0.8258, 0.2616, 0.8116, 0.06477, 0.8868, 0.1995, 0.9153, 0.875, 0.9026, 0.1359, 0.07252, 0.9043, 0.6893, 0.9156, 0.6949, 0.818, 0.6028, 0.3833, 0.2324, 0.3568, 0.1553, 0.3672, 0.01088, 0.03922]): _vg.add([_i], _w, 'REPLACE')
_vg = ob_cube_001.vertex_groups.new(name='Pinky3.R')
for _i, _w in zip([106, 107, 109, 110, 111, 112, 113, 114, 115, 116, 117, 118, 119, 120, 121, 122, 123, 124, 125, 126, 127, 128, 130, 132], [0.01267, 0.00856, 0.09353, 0.1174, 0.09013, 0.07818, 0.1791, 0.7047, 0.1865, 0.1766, 0.09721, 0.72, 0.1491, 0.9311, 0.09719, 0.7959, 0.05421, 0.1052, 0.06187, 0.8595, 0.9241, 0.01526, 0.004629, 0.06542]): _vg.add([_i], _w, 'REPLACE')
_vg = ob_cube_001.vertex_groups.new(name='Pegefinger1.R')
for _i, _w in zip([56, 59, 66, 86, 87, 148, 182, 185, 189, 191, 192, 193, 194, 195, 224, 225, 226, 227, 228, 229, 230, 231, 232, 233, 234, 235, 236, 237, 238, 239, 240, 241, 242, 247, 248, 250, 251, 266], [0.01466, 0.07906, 0.1047, 0.01344, 0.1376, 0.01167, 0.1465, 6.626e-05, 0.1564, 0.06157, 0.02077, 0.8072, 0.06663, 0.5471, 0.8226, 0.7147, 0.58, 0.3042, 0.7141, 0.7775, 0.8455, 0.6222, 0.8415, 0.5038, 0.8742, 0.6924, 0.8628, 0.422, 0.2695, 0.2264, 0.01262, 0.1656, 0.1926, 0.02273, 0.2927, 0.03603, 0.02962, 0.06655]): _vg.add([_i], _w, 'REPLACE')
_vg = ob_cube_001.vertex_groups.new(name='Pegefinger2.R')
for _i, _w in zip([224, 225, 226, 227, 228, 229, 230, 231, 232, 233, 235, 236, 237, 238, 239, 240, 241, 242, 243, 244, 245, 246, 247, 248, 249, 250, 251, 252, 253, 254, 255, 256, 257, 258, 260, 261, 262], [0.007515, 0.2179, 0.3803, 0.6319, 0.2444, 0.1838, 0.1112, 0.3544, 0.148, 0.4881, 0.2782, 0.001324, 0.5426, 0.6743, 0.7249, 0.6644, 0.8205, 0.7907, 0.816, 0.5829, 0.8374, 0.594, 0.6868, 0.6597, 0.5232, 0.6328, 0.6356, 0.2946, 0.05189, 0.2656, 0.3037, 0.04677, 0.5093, 0.2631, 0.2336, 0.01186, 0.202]): _vg.add([_i], _w, 'REPLACE')
_vg = ob_cube_001.vertex_groups.new(name='Pegefinger3.R')
for _i, _w in zip([227, 237, 238, 239, 240, 243, 244, 245, 246, 247, 248, 249, 250, 251, 252, 253, 254, 255, 256, 257, 258, 259, 260, 261, 262, 263, 264], [0.04473, 0.000475, 0.0428, 0.03549, 0.3034, 0.1709, 0.4099, 0.1494, 0.3993, 0.2753, 0.02324, 0.4517, 0.3221, 0.3231, 0.6871, 0.945, 0.7213, 0.6784, 0.949, 0.4691, 0.7255, 0.9908, 0.7628, 0.9684, 0.795, 0.9835, 0.9953]): _vg.add([_i], _w, 'REPLACE')
_vg = ob_cube_001.vertex_groups.new(name='Thumb1.R')
for _i, _w in zip([41, 44, 46, 52, 54, 55, 56, 57, 58, 59, 60, 61, 62, 63, 65, 66, 67, 68, 74, 78, 82, 83, 84, 85, 86, 87, 88, 90, 97, 195, 224, 236, 266], [0.05881, 0.07447, 0.03276, 0.079, 0.4733, 0.123, 0.1209, 0.01019, 0.7158, 0.6803, 0.06108, 0.02012, 0.07778, 0.0727, 0.06999, 0.7345, 0.02944, 0.07339, 0.07438, 0.05205, 0.1108, 0.8808, 0.7912, 0.9093, 0.748, 0.3041, 0.01472, 0.02449, 0.01439, 0.04349, 0.1022, 0.07768, 0.08863]): _vg.add([_i], _w, 'REPLACE')
_vg = ob_cube_001.vertex_groups.new(name='Thumb2.R')
for _i, _w in zip([46, 52, 54, 55, 58, 59, 60, 61, 62, 63, 64, 65, 66, 67, 68, 69, 71, 73, 74, 76, 78, 79, 81, 82, 83, 85], [0.002544, 0.03112, 0.3941, 0.01701, 0.1586, 0.1016, 0.866, 0.8525, 0.8273, 0.7431, 0.3224, 0.695, 0.07646, 0.7223, 0.8174, 0.1501, 0.2763, 0.777, 0.8243, 0.6116, 0.7874, 0.7431, 0.002107, 0.8198, 0.06275, 0.04601]): _vg.add([_i], _w, 'REPLACE')
_vg = ob_cube_001.vertex_groups.new(name='Thumb3.R')
for _i, _w in zip([60, 61, 62, 63, 64, 65, 67, 68, 69, 70, 71, 72, 73, 74, 75, 76, 77, 78, 79, 80, 81, 82], [0.0616, 0.1056, 0.07915, 0.1646, 0.6546, 0.2211, 0.235, 0.1048, 0.8344, 0.9943, 0.7095, 0.9925, 0.2016, 0.09626, 0.993, 0.3742, 0.9745, 0.1504, 0.2443, 0.9756, 0.9711, 0.06199]): _vg.add([_i], _w, 'REPLACE')
_m = ob_cube_001.modifiers.new('Armature', 'ARMATURE')
_m.object = ob_armature_001
ob_armature_001.location = (0.0, -1.778, 3.232)
ob_armature_001.rotation_euler = (1.566, 0.0, 0.0)
ob_armature_001.scale = (3.566, 3.566, 3.566)
ob_armature_001.show_in_front = True
ob_cube_002.parent = ob_armature
ob_cube_002.matrix_parent_inverse = Matrix(((0.2804, 9.138e-08, 2.452e-08, -2.333e-07), (2.495e-08, -0.001333, -0.2804, 0.9086), (-9.126e-08, 0.2804, -0.001333, -0.4686), (-0.0, -0.0, 0.0, 1.0)))
ob_cube_002.location = (0.0, 0.0, 0.0)
_vg = ob_cube_002.vertex_groups.new(name='Upper arm.L')
for _i, _w in zip([0, 1, 2, 3, 4, 5, 6, 7, 8, 9, 10, 11, 12, 13, 14, 15, 16, 17, 18, 19, 20, 21, 22, 23, 24, 25, 26, 27, 28, 29, 30, 31, 33, 34, 37, 40, 42, 43, 45, 47, 48, 49, 267, 268], [0.9978, 0.9938, 0.9986, 0.9982, 0.9977, 0.9998, 0.9942, 0.9308, 0.9859, 0.9132, 0.9884, 0.9981, 0.9113, 0.9931, 0.9991, 0.9503, 0.9971, 0.9997, 0.9729, 0.998, 0.9641, 0.9994, 0.9952, 0.9468, 0.931, 0.7468, 0.7276, 0.7761, 0.1981, 0.2186, 0.1667, 0.0275, 0.04422, 0.001956, 0.1282, 0.1209, 0.001272, 0.1206, 0.02759, 0.1709, 0.03352, 0.2026, 0.7212, 0.8222]): _vg.add([_i], _w, 'REPLACE')
_vg = ob_cube_002.vertex_groups.new(name='Lower arm.L')
for _i, _w in zip([7, 9, 12, 15, 18, 20, 23, 24, 25, 26, 27, 28, 29, 30, 31, 33, 34, 36, 37, 39, 40, 42, 43, 45, 46, 47, 48, 49, 50, 51, 267, 268], [0.0679, 0.08521, 0.0875, 0.0485, 0.003646, 0.02095, 0.05235, 0.06773, 0.2492, 0.267, 0.2215, 0.7896, 0.7648, 0.8251, 0.9085, 0.8907, 0.9319, 0.946, 0.8664, 0.9378, 0.8717, 0.9202, 0.8682, 0.8989, 0.0225, 0.8136, 0.8954, 0.7818, 0.01772, 0.02594, 0.2733, 0.1765]): _vg.add([_i], _w, 'REPLACE')
_vg = ob_cube_002.vertex_groups.new(name='Hand.L')
for _i, _w in zip([31, 32, 33, 34, 35, 36, 38, 39, 41, 44, 45, 46, 48, 50, 51, 52, 53, 54, 55, 56, 57, 58, 59, 66, 84, 86, 87, 88, 89, 90, 91, 92, 93, 94, 95, 96, 97, 98, 99, 100, 136, 137, 139, 141, 142, 144, 148, 149, 178, 179, 180, 181, 182, 183, 185, 186, 187, 189, 193, 195, 234, 265, 266], [0.05138, 0.966, 0.05746, 0.03184, 0.9709, 0.01666, 0.9625, 0.01521, 0.8146, 0.1674, 0.03795, 0.7215, 0.05383, 0.8677, 0.9165, 0.8487, 0.9143, 0.1072, 0.8347, 0.8405, 0.8715, 0.08922, 0.08551, 0.05969, 0.2339, 0.2966, 0.5353, 0.9323, 0.9362, 0.9365, 0.9136, 0.9512, 0.8253, 0.8749, 0.7594, 0.928, 0.7744, 0.02729, 0.1014, 0.03997, 0.01209, 0.04603, 0.2262, 0.7767, 0.00947, 0.0703, 0.1696, 0.05632, 0.005611, 0.03749, 0.05496, 0.9822, 0.7502, 0.02314, 0.0365, 0.05983, 0.01914, 0.1267, 0.01259, 0.2673, 0.008634, 0.8626, 0.7687]): _vg.add([_i], _w, 'REPLACE')
_vg = ob_cube_002.vertex_groups.new(name='Middlefinger1.L')
for _i, _w in zip([141, 182, 183, 184, 185, 186, 187, 188, 189, 190, 191, 192, 193, 194, 195, 196, 198, 199, 200, 203, 205, 206, 210, 230, 231, 234, 265], [0.06822, 0.009401, 0.8769, 0.6705, 0.8099, 0.7312, 0.5586, 0.7402, 0.5888, 0.5143, 0.8435, 0.6351, 0.06974, 0.819, 0.01867, 0.1669, 0.1677, 0.1857, 0.2507, 0.0002085, 0.003837, 0.2687, 0.1648, 0.05639, 0.01493, 0.107, 0.06668]): _vg.add([_i], _w, 'REPLACE')
_vg = ob_cube_002.vertex_groups.new(name='Middlefinger2.L')
for _i, _w in zip([183, 184, 185, 186, 187, 188, 190, 191, 192, 194, 196, 197, 198, 199, 200, 201, 202, 203, 204, 205, 206, 207, 208, 209, 210, 211, 212, 214, 215, 217, 219, 221], [0.08266, 0.3066, 0.1287, 0.1872, 0.3818, 0.2139, 0.4488, 0.1123, 0.3386, 0.1257, 0.8121, 0.8114, 0.8106, 0.7941, 0.7082, 0.7876, 0.3624, 0.6841, 0.3866, 0.6821, 0.6822, 0.3943, 0.804, 0.3478, 0.8184, 0.8014, 0.1313, 0.09079, 0.138, 0.09397, 0.1751, 0.1848]): _vg.add([_i], _w, 'REPLACE')
_vg = ob_cube_002.vertex_groups.new(name='Middlefinger3.L')
for _i, _w in zip([197, 200, 201, 202, 203, 204, 205, 206, 207, 208, 209, 211, 212, 213, 214, 215, 216, 217, 218, 219, 220, 221, 222, 223], [0.1776, 0.009469, 0.2004, 0.6317, 0.2896, 0.5988, 0.2891, 0.009818, 0.5895, 0.1855, 0.6472, 0.1871, 0.8668, 0.9879, 0.9075, 0.86, 0.992, 0.9042, 1.0, 0.8185, 0.9787, 0.808, 0.9849, 0.9985]): _vg.add([_i], _w, 'REPLACE')
_vg = ob_cube_002.vertex_groups.new(name='Ringfinger1.L')
for _i, _w in zip([99, 100, 105, 134, 135, 137, 139, 140, 141, 142, 143, 144, 145, 146, 147, 148, 149, 150, 151, 152, 172, 173, 174, 175, 177, 178, 179, 180, 182], [0.02936, 0.01261, 0.06363, 0.05006, 0.1041, 0.01923, 0.1173, 0.9097, 0.0329, 0.5899, 0.3833, 0.5889, 0.8356, 0.3731, 0.7759, 0.1437, 0.7536, 0.1593, 0.1705, 0.1154, 0.001403, 0.213, 0.002282, 0.2172, 0.1389, 0.3627, 0.3827, 0.7335, 0.01918]): _vg.add([_i], _w, 'REPLACE')
_vg = ob_cube_002.vertex_groups.new(name='Ringfinger2.L')
for _i, _w in zip([142, 143, 144, 145, 146, 147, 149, 150, 151, 152, 153, 154, 155, 156, 157, 159, 160, 161, 163, 165, 166, 167, 168, 169, 172, 173, 174, 175, 176, 177, 178, 179, 180], [0.3076, 0.5366, 0.2967, 0.155, 0.6147, 0.1665, 0.1726, 0.8159, 0.7978, 0.8675, 0.7811, 0.3694, 0.7851, 0.788, 0.152, 0.1124, 0.1578, 0.3659, 0.09956, 0.2073, 0.009562, 0.4012, 0.2628, 0.515, 0.7104, 0.7217, 0.6606, 0.7076, 0.7774, 0.831, 0.5969, 0.5283, 0.202]): _vg.add([_i], _w, 'REPLACE')
_vg = ob_cube_002.vertex_groups.new(name='Ringfinger3.L')
for _i, _w in zip([153, 154, 155, 156, 157, 158, 159, 160, 161, 162, 163, 164, 165, 166, 167, 168, 169, 170, 171, 172, 173, 174, 175, 176], [0.2064, 0.6256, 0.2016, 0.2023, 0.8455, 0.9825, 0.8856, 0.8395, 0.6281, 0.9891, 0.8984, 0.9991, 0.784, 0.969, 0.5811, 0.7283, 0.4673, 0.9751, 0.9961, 0.2602, 0.01787, 0.3092, 0.02979, 0.2111]): _vg.add([_i], _w, 'REPLACE')
_vg = ob_cube_002.vertex_groups.new(name='Pinky1.L')
for _i, _w in zip([53, 57, 91, 92, 93, 94, 95, 96, 97, 98, 99, 100, 101, 102, 103, 104, 105, 106, 107, 108, 109, 111, 112, 121, 123, 125, 128, 129, 130, 131, 132, 133, 134, 135, 136, 137, 138, 139, 140, 141, 142, 143, 147, 148, 182, 265, 266], [0.02443, 0.07901, 0.06231, 0.006154, 0.1406, 0.1029, 0.2146, 0.05152, 0.1706, 0.9297, 0.8175, 0.8364, 0.7282, 0.3565, 0.3021, 0.7253, 0.6839, 0.2192, 0.2043, 0.16, 0.04047, 0.03807, 0.01272, 0.0005096, 0.03219, 0.01216, 0.04196, 0.1437, 0.06363, 0.2189, 0.01759, 0.1559, 0.3211, 0.6253, 0.3461, 0.5198, 0.2088, 0.5623, 0.0603, 0.06904, 0.05283, 0.01677, 0.0221, 0.6232, 0.05197, 0.01486, 0.07272]): _vg.add([_i], _w, 'REPLACE')
_vg = ob_cube_002.vertex_groups.new(name='Pinky2.L')
for _i, _w in zip([99, 100, 101, 102, 103, 104, 105, 106, 107, 108, 109, 110, 111, 112, 113, 114, 115, 116, 117, 118, 119, 120, 121, 122, 123, 124, 125, 126, 127, 128, 129, 130, 131, 132, 133, 134, 135, 136, 137, 138, 139], [0.01125, 0.08206, 0.2558, 0.6208, 0.655, 0.2271, 0.2131, 0.7188, 0.7152, 0.8032, 0.6948, 0.6352, 0.692, 0.7966, 0.2455, 0.0611, 0.2459, 0.259, 0.6181, 0.05176, 0.2465, 0.001149, 0.7082, 0.1883, 0.77, 0.7337, 0.7915, 0.1327, 0.01146, 0.8313, 0.8043, 0.801, 0.7032, 0.7825, 0.7822, 0.6031, 0.2514, 0.5669, 0.3719, 0.7457, 0.04461]): _vg.add([_i], _w, 'REPLACE')
_vg = ob_cube_002.vertex_groups.new(name='Pinky3.L')
for _i, _w in zip([106, 107, 108, 109, 110, 111, 112, 113, 114, 115, 116, 117, 118, 119, 120, 121, 122, 123, 124, 125, 126, 127, 128, 129, 130, 131, 132, 133, 136, 138], [0.05156, 0.05332, 0.01618, 0.2576, 0.3468, 0.2582, 0.171, 0.7404, 0.9356, 0.7459, 0.7247, 0.3592, 0.9455, 0.7437, 0.9734, 0.2625, 0.804, 0.1822, 0.244, 0.1743, 0.8631, 0.9683, 0.1182, 0.02643, 0.1248, 0.03062, 0.1782, 0.0201, 0.003022, 0.0006781]): _vg.add([_i], _w, 'REPLACE')
_vg = ob_cube_002.vertex_groups.new(name='Pegefinger1.L')
for _i, _w in zip([59, 66, 86, 87, 182, 189, 191, 193, 194, 195, 224, 225, 226, 227, 228, 229, 230, 231, 232, 233, 234, 235, 236, 237, 238, 239, 241, 242, 248, 266], [0.06638, 0.1259, 0.03895, 0.1354, 0.1136, 0.2226, 0.02155, 0.8807, 0.02278, 0.6221, 0.9335, 0.7989, 0.3233, 0.152, 0.8373, 0.8, 0.2208, 0.1463, 0.6322, 0.3688, 0.8014, 0.7531, 0.9165, 0.3761, 0.1623, 0.1532, 0.1861, 0.09298, 0.09405, 0.03716]): _vg.add([_i], _w, 'REPLACE')
_vg = ob_cube_002.vertex_groups.new(name='Pegefinger2.L')
for _i, _w in zip([189, 225, 226, 227, 228, 229, 230, 231, 232, 233, 234, 235, 237, 238, 239, 240, 241, 242, 243, 244, 245, 246, 247, 248, 249, 250, 251, 252, 254, 255, 257, 258, 260, 261, 262], [0.0142, 0.1723, 0.6612, 0.8249, 0.1525, 0.1868, 0.6844, 0.7633, 0.3275, 0.583, 0.0001051, 0.2333, 0.6045, 0.8172, 0.8147, 0.6797, 0.7511, 0.8024, 0.5905, 0.3776, 0.2474, 0.1692, 0.7501, 0.8831, 0.3656, 0.7531, 0.7537, 0.1652, 0.1021, 0.1952, 0.4018, 0.1612, 0.2081, 0.004937, 0.1129]): _vg.add([_i], _w, 'REPLACE')
_vg = ob_cube_002.vertex_groups.new(name='Pegefinger3.L')
for _i, _w in zip([231, 233, 239, 240, 241, 242, 243, 244, 245, 246, 247, 249, 250, 251, 252, 253, 254, 255, 256, 257, 258, 259, 260, 261, 262, 263, 264], [0.0476, 0.01499, 0.009929, 0.3061, 0.05399, 0.08532, 0.3867, 0.6079, 0.738, 0.8209, 0.2435, 0.6309, 0.2361, 0.2335, 0.8325, 0.9829, 0.8965, 0.8014, 0.9859, 0.5896, 0.8351, 0.9988, 0.7841, 0.9715, 0.8816, 0.9855, 0.9988]): _vg.add([_i], _w, 'REPLACE')
_vg = ob_cube_002.vertex_groups.new(name='Thumb1.L')
for _i, _w in zip([41, 42, 44, 46, 50, 51, 52, 53, 54, 55, 56, 57, 58, 59, 60, 61, 62, 63, 65, 66, 67, 68, 74, 76, 78, 82, 83, 84, 85, 86, 87, 88, 89, 90, 224, 234, 236, 266], [0.1629, 0.01991, 0.8079, 0.2308, 0.09032, 0.02217, 0.1126, 0.0008879, 0.798, 0.1091, 0.07325, 0.0007457, 0.735, 0.46, 0.07981, 0.05214, 0.1243, 0.06407, 0.04489, 0.6622, 0.00315, 0.05393, 0.07384, 0.01418, 0.08648, 0.1108, 0.9266, 0.7406, 0.8731, 0.6322, 0.2762, 0.05316, 0.02789, 0.05539, 0.04514, 0.008418, 0.03452, 0.03972]): _vg.add([_i], _w, 'REPLACE')
_vg = ob_cube_002.vertex_groups.new(name='Thumb2.L')
for _i, _w in zip([54, 55, 56, 58, 59, 60, 61, 62, 63, 64, 65, 66, 67, 68, 69, 71, 73, 74, 75, 76, 77, 78, 79, 80, 81, 82, 83, 85, 224, 266], [0.08599, 0.007177, 0.03578, 0.1543, 0.3762, 0.8876, 0.905, 0.8552, 0.8646, 0.7858, 0.8069, 0.1306, 0.9799, 0.9312, 0.2459, 0.8709, 0.9488, 0.9106, 0.02007, 0.9416, 0.04621, 0.8982, 0.8888, 0.03106, 0.07634, 0.8781, 0.05633, 0.07519, 0.003975, 0.01408]): _vg.add([_i], _w, 'REPLACE')
_vg = ob_cube_002.vertex_groups.new(name='Thumb3.L')
for _i, _w in zip([61, 63, 64, 65, 69, 70, 71, 72, 73, 75, 77, 79, 80, 81], [0.01882, 0.05273, 0.1886, 0.1333, 0.745, 0.9978, 0.1225, 0.9866, 0.0162, 0.9646, 0.9507, 0.08671, 0.9585, 0.9212]): _vg.add([_i], _w, 'REPLACE')
_m = ob_cube_002.modifiers.new('Armature', 'ARMATURE')
_m.object = ob_armature

# ---- collection membership
col_collection.objects.link(ob_scale_reference)
col_collection.objects.link(ob_armature)
col_collection.objects.link(ob_cube_001)
col_collection.objects.link(ob_armature_001)
col_collection.objects.link(ob_cube_002)

# ---- scene / render settings (as saved in the file)
scene.frame_start = 1; scene.frame_end = 24; scene.frame_set(0)
scene.render.engine = 'BLENDER_EEVEE_NEXT'
scene.cycles.sampling_pattern = 'TABULATED_SOBOL'
scene.eevee.ray_tracing_options.trace_max_roughness = 0.0
bpy.context.view_layer.update()

# ---- added for rendering (the .blend has no active camera and no usable light): camera, sun
cam_auto = bpy.data.cameras.new('AutoCamera')
cam_auto.lens = 50.0
cam_auto.sensor_width = 36.0
cam_auto.clip_end = 1000.0
ob_auto_camera = bpy.data.objects.new('AutoCamera', cam_auto)
scene.collection.objects.link(ob_auto_camera)
ob_auto_camera.location = (25.3189, -23.0686, 16.4865)
ob_auto_camera.rotation_euler = (1.09748, -7.21219e-08, 0.694738)
scene.camera = ob_auto_camera
light_auto_sun = bpy.data.lights.new('AutoSun', 'SUN')
light_auto_sun.energy = 3.0
light_auto_sun.angle = 0.0523599
ob_auto_sun = bpy.data.objects.new('AutoSun', light_auto_sun)
scene.collection.objects.link(ob_auto_sun)
ob_auto_sun.rotation_euler = (0.872665, 0.174533, 0.523599)
bpy.context.view_layer.update()
